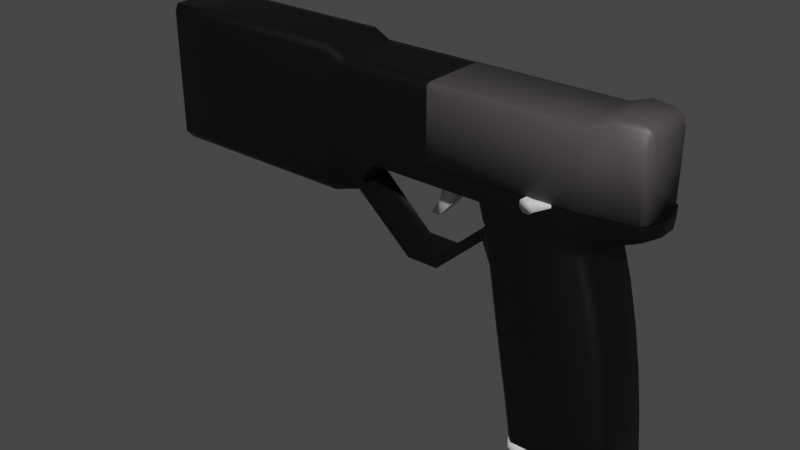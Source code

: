 # Source: v_gun.blend  (saved by Blender 3.4.6; exported with 4.5.12 LTS)
import bpy
from mathutils import Matrix  # noqa: F401  (used for matrix-valued properties, if any)

bpy.ops.wm.read_factory_settings(use_empty=True)
scene = bpy.context.scene
scene.name = 'Scene'

# ---- collections
col_collection = bpy.data.collections.new('Collection'); scene.collection.children.link(col_collection)

# ---- materials (node trees are filled in below, after node groups)
mat_material_001 = bpy.data.materials.new('Material.001')
mat_material_001.use_transparent_shadow = False
mat_material_002 = bpy.data.materials.new('Material.002')
mat_material_002.use_transparent_shadow = False

# ---- node groups
ng_auto_smooth = bpy.data.node_groups.new('Auto Smooth', 'GeometryNodeTree')
_s = ng_auto_smooth.interface.new_socket(name='Geometry', in_out='OUTPUT', socket_type='NodeSocketGeometry')
_s = ng_auto_smooth.interface.new_socket(name='Geometry', in_out='INPUT', socket_type='NodeSocketGeometry')
_s = ng_auto_smooth.interface.new_socket(name='Angle', in_out='INPUT', socket_type='NodeSocketFloat')
_s.subtype = 'ANGLE'
_s.min_value = 0.0
_s.max_value = 3.142
ng_auto_smooth.is_modifier = True
_N = ng_auto_smooth.nodes; _L = ng_auto_smooth.links
n0 = _N.new('NodeGroupOutput'); n0.name = 'Group Output'; n0.location = (480, -100)
n1 = _N.new('NodeGroupInput'); n1.name = 'Group Input'; n1.location = (-420, -300)
n2 = _N.new('NodeGroupInput'); n2.name = 'Group Input.001'; n2.location = (-60, -100)
n3 = _N.new('GeometryNodeSetShadeSmooth'); n3.name = 'Set Shade Smooth'; n3.location = (120, -100)
n3.domain = 'EDGE'
n4 = _N.new('GeometryNodeSetShadeSmooth'); n4.name = 'Set Shade Smooth.001'; n4.location = (300, -100)
n5 = _N.new('GeometryNodeInputMeshEdgeAngle'); n5.name = 'Edge Angle'; n5.location = (-420, -220)
n6 = _N.new('GeometryNodeInputEdgeSmooth'); n6.name = 'Is Edge Smooth'; n6.location = (-60, -160)
n7 = _N.new('GeometryNodeInputShadeSmooth'); n7.name = 'Is Face Smooth'; n7.location = (-240, -340)
n8 = _N.new('FunctionNodeBooleanMath'); n8.name = 'Boolean Math'; n8.location = (-60, -220)
n9 = _N.new('FunctionNodeCompare'); n9.name = 'Compare'; n9.location = (-240, -180)
n9.operation = 'LESS_EQUAL'
_L.new(n5.outputs[0], n9.inputs[0])
_L.new(n4.outputs[0], n0.inputs[0])
_L.new(n1.outputs[1], n9.inputs[1])
_L.new(n9.outputs[0], n8.inputs[0])
_L.new(n7.outputs[0], n8.inputs[1])
_L.new(n2.outputs[0], n3.inputs[0])
_L.new(n6.outputs[0], n3.inputs[1])
_L.new(n3.outputs[0], n4.inputs[0])
_L.new(n8.outputs[0], n3.inputs[2])
n0.is_active_output = True

# ---- material node trees
mat_material_001.use_nodes = True; mat_material_001.node_tree.nodes.clear()
_N = mat_material_001.node_tree.nodes; _L = mat_material_001.node_tree.links
n0 = _N.new('ShaderNodeBsdfPrincipled'); n0.name = 'Principled BSDF'; n0.location = (10, 300)
n0.distribution = 'GGX'
n0.subsurface_method = 'RANDOM_WALK_SKIN'
n0.inputs[0].default_value = (0.0, 0.0, 0.0, 1.0)
n0.inputs[3].default_value = 1.45
n0.inputs[27].default_value = (0.0, 0.0, 0.0, 1.0)
n0.inputs[28].default_value = 1.0
n1 = _N.new('ShaderNodeOutputMaterial'); n1.name = 'Material Output'; n1.location = (300, 300)
_L.new(n0.outputs[0], n1.inputs[0])
n1.is_active_output = True
mat_material_002.use_nodes = True; mat_material_002.node_tree.nodes.clear()
_N = mat_material_002.node_tree.nodes; _L = mat_material_002.node_tree.links
n0 = _N.new('ShaderNodeBsdfPrincipled'); n0.name = 'Principled BSDF'; n0.location = (10, 300)
n0.distribution = 'GGX'
n0.subsurface_method = 'RANDOM_WALK_SKIN'
n0.inputs[0].default_value = (0.07133, 0.06487, 0.06342, 1.0)
n0.inputs[3].default_value = 1.45
n0.inputs[27].default_value = (0.0, 0.0, 0.0, 1.0)
n0.inputs[28].default_value = 1.0
n1 = _N.new('ShaderNodeOutputMaterial'); n1.name = 'Material Output'; n1.location = (300, 300)
_L.new(n0.outputs[0], n1.inputs[0])
n1.is_active_output = True

# ---- world
world_world = bpy.data.worlds.new('World'); scene.world = world_world
world_world.use_nodes = True; world_world.node_tree.nodes.clear()
_N = world_world.node_tree.nodes; _L = world_world.node_tree.links
n0 = _N.new('ShaderNodeOutputWorld'); n0.name = 'World Output'; n0.location = (300, 300)
n1 = _N.new('ShaderNodeBackground'); n1.name = 'Background'; n1.location = (10, 300)
n1.inputs[0].default_value = (0.05088, 0.05088, 0.05088, 1.0)
_L.new(n1.outputs[0], n0.inputs[0])
n0.is_active_output = True
world_world.color = (0.05088, 0.05088, 0.05088)
world_world.use_sun_shadow = False
world_world.sun_shadow_jitter_overblur = 0.0

# ---- meshes
me_cylinder_001 = bpy.data.meshes.new('Cylinder.001')
me_cylinder_001.from_pydata([(0.0, 0.17, -0.035), (0.0, 0.17, 0.035), (0.1202, 0.1202, -0.035), (0.1202, 0.1202, 0.035), (0.17, 0.0, -0.035), (0.17, 0.0, 0.035), (0.1202, -0.1202, -0.035), (0.1202, -0.1202, 0.035), (0.0, -0.17, -0.035), (0.0, -0.17, 0.035), (-0.1202, -0.1202, -0.035), (-0.1202, -0.1202, 0.035), (-0.17, 0.0, -0.035), (-0.17, 0.0, 0.035), (-0.1202, 0.1202, -0.035), (-0.1202, 0.1202, 0.035), (0.3329, 0.3783, -0.009362), (0.365, 0.365, -0.009362), (0.365, 0.365, 0.009362), (0.3329, 0.3783, 0.009362), (0.3783, 0.3329, -0.009362), (0.3783, 0.3329, 0.009362)], [], [(3, 5, 21, 18), (2, 0, 16, 17), (4, 5, 7, 6), (6, 7, 9, 8), (8, 9, 11, 10), (10, 11, 13, 12), (3, 1, 15, 13, 11, 9, 7, 5), (12, 13, 15, 14), (14, 15, 1, 0), (0, 2, 4, 6, 8, 10, 12, 14), (16, 19, 18, 17), (17, 18, 21, 20), (1, 3, 18, 19), (5, 4, 20, 21), (4, 2, 17, 20), (0, 1, 19, 16)])
me_cylinder_001.polygons.foreach_set('use_smooth', [True] * 16)
_uv = me_cylinder_001.uv_layers.new(name='UVMap')
_uv.uv.foreach_set('vector', [0.4197, 0.4197, 0.49, 0.25, 0.49, 0.25, 0.4197, 0.4197, 0.9197, 0.4197, 0.75, 0.49, 0.75, 0.49, 0.9197, 0.4197, 0.75, 0.5, 0.75, 1.0, 0.625, 1.0, 0.625, 0.5, 0.625, 0.5, 0.625, 1.0, 0.5, 1.0, 0.5, 0.5, 0.5, 0.5, 0.5, 1.0, 0.375, 1.0, 0.375, 0.5, 0.375, 0.5, 0.375, 1.0, 0.25, 1.0, 0.25, 0.5, 0.4197, 0.4197, 0.25, 0.49, 0.08029, 0.4197, 0.01, 0.25, 0.08029, 0.08029, 0.25, 0.01, 0.4197, 0.08029, 0.49, 0.25, 0.25, 0.5, 0.25, 1.0, 0.125, 1.0, 0.125, 0.5, 0.125, 0.5, 0.125, 1.0, 0.0, 1.0, 0.0, 0.5, 0.75, 0.49, 0.9197, 0.4197, 0.99, 0.25, 0.9197, 0.08029, 0.75, 0.01, 0.5803, 0.08029, 0.51, 0.25, 0.5803, 0.4197, 1.0, 0.5, 1.0, 1.0, 0.875, 1.0, 0.875, 0.5, 0.875, 0.5, 0.875, 1.0, 0.75, 1.0, 0.75, 0.5, 0.25, 0.49, 0.4197, 0.4197, 0.4197, 0.4197, 0.25, 0.49, 0.75, 1.0, 0.75, 0.5, 0.75, 0.5, 0.75, 1.0, 0.99, 0.25, 0.9197, 0.4197, 0.9197, 0.4197, 0.99, 0.25, 0.0, 0.5, 0.0, 1.0, 0.0, 1.0, 0.0, 0.5])
me_cylinder_001.update()
me_cube_003 = bpy.data.meshes.new('Cube.003')
me_cube_003.from_pydata([(-2.383, -0.4355, -3.089), (-1.0, -1.0, 1.0), (-2.383, 0.4355, -3.089), (-1.0, 1.0, 1.0), (-1.512, -0.4355, -3.089), (1.0, -1.0, 1.0), (-1.512, 0.4355, -3.089), (1.0, 1.0, 1.0), (-1.198, -0.7178, -1.044), (-1.198, 0.7178, -1.044), (0.2376, 0.7178, -1.044), (0.2376, -0.7178, -1.044)], [], [(8, 1, 3, 9), (9, 3, 7, 10), (10, 7, 5, 11), (11, 5, 1, 8), (2, 6, 4, 0), (7, 3, 1, 5), (4, 11, 8, 0), (6, 10, 11, 4), (2, 9, 10, 6), (0, 8, 9, 2)])
me_cube_003.polygons.foreach_set('use_smooth', [True] * 10)
_uv = me_cube_003.uv_layers.new(name='UVMap')
_uv.uv.foreach_set('vector', [0.5, 0.0, 0.625, 0.0, 0.625, 0.25, 0.5, 0.25, 0.5, 0.25, 0.625, 0.25, 0.625, 0.5, 0.5, 0.5, 0.5, 0.5, 0.625, 0.5, 0.625, 0.75, 0.5, 0.75, 0.5, 0.75, 0.625, 0.75, 0.625, 1.0, 0.5, 1.0, 0.125, 0.5, 0.375, 0.5, 0.375, 0.75, 0.125, 0.75, 0.625, 0.5, 0.875, 0.5, 0.875, 0.75, 0.625, 0.75, 0.375, 0.75, 0.5, 0.75, 0.5, 1.0, 0.375, 1.0, 0.375, 0.5, 0.5, 0.5, 0.5, 0.75, 0.375, 0.75, 0.375, 0.25, 0.5, 0.25, 0.5, 0.5, 0.375, 0.5, 0.375, 0.0, 0.5, 0.0, 0.5, 0.25, 0.375, 0.25])
me_cube_003.update()
me_cube_005 = bpy.data.meshes.new('Cube.005')
me_cube_005.from_pydata([(-0.7631, -0.6982, -0.176), (-0.8171, -0.7475, 0.1761), (-0.7631, 0.6982, -0.176), (-0.8171, 0.7475, 0.1761), (0.7631, -0.6982, -0.176), (0.8171, -0.7475, 0.1761), (0.7631, 0.6982, -0.176), (0.8171, 0.7475, 0.1761), (-0.9794, 0.6369, -0.176), (-0.9794, -0.6369, -0.176), (-1.049, -0.682, 0.1761), (-1.049, 0.682, 0.1761), (1.049, 0.682, 0.1761), (0.9794, 0.6369, -0.176), (0.9794, -0.6369, -0.176), (1.049, -0.682, 0.1761), (-1.169, 0.4178, -0.176), (-1.169, -0.4178, -0.176), (-1.252, -0.4473, 0.1761), (-1.252, 0.4473, 0.1761), (1.252, 0.4473, 0.1761), (1.169, 0.4178, -0.176), (1.169, -0.4178, -0.176), (1.252, -0.4473, 0.1761), (-0.5341, 0.4887, 0.176), (0.5341, 0.4887, 0.176), (0.5341, -0.4887, 0.176), (-0.5341, -0.4887, 0.176), (0.6855, -0.4458, 0.176), (-0.6855, 0.4458, 0.176), (-0.6855, -0.4458, 0.176), (0.6855, 0.4458, 0.176), (-0.8185, -0.2924, 0.176), (-0.8185, 0.2924, 0.176), (0.8185, 0.2924, 0.176), (0.8185, -0.2924, 0.176), (-1.232, 0.4458, 4.105), (-1.08, 0.4887, 4.105), (0.1392, -0.4458, 4.105), (-0.01222, -0.4887, 4.105), (-1.08, -0.4887, 4.105), (-0.01222, 0.4887, 4.105), (-1.232, -0.4458, 4.105), (0.1392, 0.4458, 4.105), (-1.365, -0.2924, 4.105), (-1.365, 0.2924, 4.105), (0.2722, 0.2924, 4.105), (0.2722, -0.2924, 4.105), (0.352, 0.4887, 1.486), (0.1699, 0.4887, 2.795), (0.3213, 0.4458, 2.795), (0.5034, 0.4458, 1.486), (-0.7162, 0.4887, 1.486), (-0.8983, 0.4887, 2.795), (0.5034, -0.4458, 1.486), (0.3213, -0.4458, 2.795), (0.1699, -0.4887, 2.795), (0.352, -0.4887, 1.486), (0.4543, 0.2924, 2.795), (0.6364, 0.2924, 1.486), (-1.001, -0.2924, 1.486), (-1.183, -0.2924, 2.795), (-1.183, 0.2924, 2.795), (-1.001, 0.2924, 1.486), (-0.8677, 0.4458, 1.486), (-1.05, 0.4458, 2.795), (0.4543, -0.2924, 2.795), (0.6364, -0.2924, 1.486), (-0.7162, -0.4887, 1.486), (-0.8983, -0.4887, 2.795), (-1.05, -0.4458, 2.795), (-0.8677, -0.4458, 1.486), (-0.849, -0.7768, -1.453e-07), (-0.849, 0.7768, -1.453e-07), (0.849, 0.7768, -1.453e-07), (0.849, -0.7768, -1.453e-07), (-1.09, -0.7086, -1.453e-07), (-1.09, 0.7086, -1.453e-07), (1.09, 0.7086, -1.453e-07), (1.09, -0.7086, -1.453e-07), (-1.301, -0.4648, -1.453e-07), (-1.301, 0.4648, -1.453e-07), (1.301, 0.4648, -1.453e-07), (1.301, -0.4648, -1.453e-07)], [], [(4, 6, 13, 14), (73, 3, 7, 74), (75, 4, 14, 79), (75, 5, 1, 72), (2, 6, 4, 0), (11, 19, 33, 29), (78, 12, 20, 82), (50, 49, 41, 43), (73, 2, 8, 77), (72, 1, 10, 76), (10, 1, 27, 30), (74, 7, 12, 78), (7, 3, 24, 25), (2, 0, 9, 8), (80, 18, 19, 81), (82, 20, 23, 83), (1, 5, 26, 27), (8, 9, 17, 16), (79, 14, 22, 83), (14, 13, 21, 22), (77, 8, 16, 81), (76, 10, 18, 80), (5, 15, 28, 26), (15, 23, 35, 28), (18, 10, 30, 32), (19, 18, 32, 33), (20, 12, 31, 34), (12, 7, 25, 31), (23, 20, 34, 35), (3, 11, 29, 24), (41, 37, 36, 45, 44, 42, 40, 39, 38, 47, 46, 43), (49, 53, 37, 41), (56, 55, 38, 39), (58, 50, 43, 46), (62, 61, 44, 45), (53, 65, 36, 37), (65, 62, 45, 36), (66, 58, 46, 47), (70, 69, 40, 42), (61, 70, 42, 44), (69, 56, 39, 40), (55, 66, 47, 38), (28, 35, 67, 54), (54, 67, 66, 55), (27, 26, 57, 68), (68, 57, 56, 69), (32, 30, 71, 60), (60, 71, 70, 61), (30, 27, 68, 71), (71, 68, 69, 70), (35, 34, 59, 67), (67, 59, 58, 66), (29, 33, 63, 64), (64, 63, 62, 65), (24, 29, 64, 52), (52, 64, 65, 53), (33, 32, 60, 63), (63, 60, 61, 62), (34, 31, 51, 59), (59, 51, 50, 58), (26, 28, 54, 57), (57, 54, 55, 56), (25, 24, 52, 48), (48, 52, 53, 49), (31, 25, 48, 51), (51, 48, 49, 50), (9, 76, 80, 17), (11, 77, 81, 19), (15, 79, 83, 23), (21, 82, 83, 22), (17, 80, 81, 16), (6, 74, 78, 13), (0, 72, 76, 9), (3, 73, 77, 11), (13, 78, 82, 21), (4, 75, 72, 0), (5, 75, 79, 15), (2, 73, 74, 6)])
me_cube_005.polygons.foreach_set('use_smooth', [True] * 78)
_uv = me_cube_005.uv_layers.new(name='UVMap')
_uv.uv.foreach_set('vector', [0.375, 0.75, 0.375, 0.5, 0.375, 0.5, 0.375, 0.75, 0.5, 0.25, 0.625, 0.25, 0.625, 0.5, 0.5, 0.5, 0.5, 0.75, 0.375, 0.75, 0.375, 0.75, 0.5, 0.75, 0.5, 0.75, 0.625, 0.75, 0.625, 1.0, 0.5, 1.0, 0.125, 0.5, 0.375, 0.5, 0.375, 0.75, 0.125, 0.75, 0.625, 0.25, 0.625, 0.25, 0.625, 0.25, 0.625, 0.25, 0.5, 0.5, 0.625, 0.5, 0.625, 0.5, 0.5, 0.5, 0.625, 0.5, 0.625, 0.5, 0.625, 0.5, 0.625, 0.5, 0.5, 0.25, 0.375, 0.25, 0.375, 0.25, 0.5, 0.25, 0.5, 1.0, 0.625, 1.0, 0.625, 1.0, 0.5, 1.0, 0.625, 1.0, 0.625, 1.0, 0.625, 1.0, 0.625, 1.0, 0.5, 0.5, 0.625, 0.5, 0.625, 0.5, 0.5, 0.5, 0.625, 0.5, 0.625, 0.25, 0.625, 0.25, 0.625, 0.5, 0.125, 0.5, 0.125, 0.75, 0.125, 0.75, 0.125, 0.5, 0.5, 0.0, 0.625, 0.0, 0.625, 0.25, 0.5, 0.25, 0.5, 0.5, 0.625, 0.5, 0.625, 0.75, 0.5, 0.75, 0.625, 1.0, 0.625, 0.75, 0.625, 0.75, 0.625, 1.0, 0.125, 0.5, 0.125, 0.75, 0.125, 0.75, 0.125, 0.5, 0.5, 0.75, 0.375, 0.75, 0.375, 0.75, 0.5, 0.75, 0.375, 0.75, 0.375, 0.5, 0.375, 0.5, 0.375, 0.75, 0.5, 0.25, 0.375, 0.25, 0.375, 0.25, 0.5, 0.25, 0.5, 1.0, 0.625, 1.0, 0.625, 1.0, 0.5, 1.0, 0.625, 0.75, 0.625, 0.75, 0.625, 0.75, 0.625, 0.75, 0.625, 0.75, 0.625, 0.75, 0.625, 0.75, 0.625, 0.75, 0.625, 1.0, 0.625, 1.0, 0.625, 1.0, 0.625, 1.0, 0.625, 0.25, 0.625, 0.0, 0.625, 0.0, 0.625, 0.25, 0.625, 0.5, 0.625, 0.5, 0.625, 0.5, 0.625, 0.5, 0.625, 0.5, 0.625, 0.5, 0.625, 0.5, 0.625, 0.5, 0.625, 0.75, 0.625, 0.5, 0.625, 0.5, 0.625, 0.75, 0.625, 0.25, 0.625, 0.25, 0.625, 0.25, 0.625, 0.25, 0.625, 0.5, 0.875, 0.5, 0.875, 0.5, 0.875, 0.5, 0.875, 0.75, 0.875, 0.75, 0.875, 0.75, 0.625, 0.75, 0.625, 0.75, 0.625, 0.75, 0.625, 0.5, 0.625, 0.5, 0.625, 0.5, 0.625, 0.25, 0.625, 0.25, 0.625, 0.5, 0.625, 0.75, 0.625, 0.75, 0.625, 0.75, 0.625, 0.75, 0.625, 0.5, 0.625, 0.5, 0.625, 0.5, 0.625, 0.5, 0.625, 0.25, 0.625, 0.0, 0.625, 0.0, 0.625, 0.25, 0.625, 0.25, 0.625, 0.25, 0.625, 0.25, 0.625, 0.25, 0.625, 0.25, 0.625, 0.25, 0.625, 0.25, 0.625, 0.25, 0.625, 0.75, 0.625, 0.5, 0.625, 0.5, 0.625, 0.75, 0.625, 1.0, 0.625, 1.0, 0.625, 1.0, 0.625, 1.0, 0.625, 1.0, 0.625, 1.0, 0.625, 1.0, 0.625, 1.0, 0.625, 1.0, 0.625, 0.75, 0.625, 0.75, 0.625, 1.0, 0.625, 0.75, 0.625, 0.75, 0.625, 0.75, 0.625, 0.75, 0.625, 0.75, 0.625, 0.75, 0.625, 0.75, 0.625, 0.75, 0.625, 0.75, 0.625, 0.75, 0.625, 0.75, 0.625, 0.75, 0.625, 1.0, 0.625, 0.75, 0.625, 0.75, 0.625, 1.0, 0.625, 1.0, 0.625, 0.75, 0.625, 0.75, 0.625, 1.0, 0.625, 1.0, 0.625, 1.0, 0.625, 1.0, 0.625, 1.0, 0.625, 1.0, 0.625, 1.0, 0.625, 1.0, 0.625, 1.0, 0.625, 1.0, 0.625, 1.0, 0.625, 1.0, 0.625, 1.0, 0.625, 1.0, 0.625, 1.0, 0.625, 1.0, 0.625, 1.0, 0.625, 0.75, 0.625, 0.5, 0.625, 0.5, 0.625, 0.75, 0.625, 0.75, 0.625, 0.5, 0.625, 0.5, 0.625, 0.75, 0.625, 0.25, 0.625, 0.25, 0.625, 0.25, 0.625, 0.25, 0.625, 0.25, 0.625, 0.25, 0.625, 0.25, 0.625, 0.25, 0.625, 0.25, 0.625, 0.25, 0.625, 0.25, 0.625, 0.25, 0.625, 0.25, 0.625, 0.25, 0.625, 0.25, 0.625, 0.25, 0.625, 0.25, 0.625, 0.0, 0.625, 0.0, 0.625, 0.25, 0.625, 0.25, 0.625, 0.0, 0.625, 0.0, 0.625, 0.25, 0.625, 0.5, 0.625, 0.5, 0.625, 0.5, 0.625, 0.5, 0.625, 0.5, 0.625, 0.5, 0.625, 0.5, 0.625, 0.5, 0.625, 0.75, 0.625, 0.75, 0.625, 0.75, 0.625, 0.75, 0.625, 0.75, 0.625, 0.75, 0.625, 0.75, 0.625, 0.75, 0.625, 0.5, 0.625, 0.25, 0.625, 0.25, 0.625, 0.5, 0.625, 0.5, 0.625, 0.25, 0.625, 0.25, 0.625, 0.5, 0.625, 0.5, 0.625, 0.5, 0.625, 0.5, 0.625, 0.5, 0.625, 0.5, 0.625, 0.5, 0.625, 0.5, 0.625, 0.5, 0.375, 1.0, 0.5, 1.0, 0.5, 1.0, 0.375, 1.0, 0.625, 0.25, 0.5, 0.25, 0.5, 0.25, 0.625, 0.25, 0.625, 0.75, 0.5, 0.75, 0.5, 0.75, 0.625, 0.75, 0.375, 0.5, 0.5, 0.5, 0.5, 0.75, 0.375, 0.75, 0.375, 0.0, 0.5, 0.0, 0.5, 0.25, 0.375, 0.25, 0.375, 0.5, 0.5, 0.5, 0.5, 0.5, 0.375, 0.5, 0.375, 1.0, 0.5, 1.0, 0.5, 1.0, 0.375, 1.0, 0.625, 0.25, 0.5, 0.25, 0.5, 0.25, 0.625, 0.25, 0.375, 0.5, 0.5, 0.5, 0.5, 0.5, 0.375, 0.5, 0.375, 0.75, 0.5, 0.75, 0.5, 1.0, 0.375, 1.0, 0.625, 0.75, 0.5, 0.75, 0.5, 0.75, 0.625, 0.75, 0.375, 0.25, 0.5, 0.25, 0.5, 0.5, 0.375, 0.5])
me_cube_005.update()
me_cube_001 = bpy.data.meshes.new('Cube.001')
me_cube_001.from_pydata([(-0.6032, 0.2612, -1.997), (-0.7961, -0.6818, -1.996), (-0.9579, -0.5218, -1.998), (-1.521, -0.6818, 1.996), (-1.374, -0.5218, 0.3996), (-1.683, -0.5218, 1.998), (-0.6032, -0.2612, -1.997), (-0.9579, 0.5218, -1.998), (-0.7961, 0.6818, -1.996), (-1.074, -0.6818, -0.3991), (-1.567, 0.5995, 1.816), (-1.683, 0.5218, 1.998), (-1.118, 0.2612, 1.094), (1.042, -0.5218, -1.998), (0.8796, -0.6818, -1.996), (-1.506, -0.5218, 1.199), (0.1551, -0.6818, 1.996), (0.3169, -0.5218, 1.998), (0.1727, 0.2612, 1.094), (0.8796, 0.6818, -1.996), (1.042, 0.5218, -1.998), (-0.9274, -0.6818, -1.197), (0.3169, 0.5218, 1.998), (0.1551, 0.6818, 1.996), (0.6871, -0.2612, -1.997), (-1.118, -0.2612, 1.094), (0.6871, 0.2612, -1.997), (0.1727, -0.2612, 1.094), (-0.7865, -0.417, -2.052), (-0.9199, -0.4253, -2.053), (-0.7643, -0.5557, -2.051), (0.8703, -0.417, -2.052), (-0.9199, 0.4253, -2.053), (-0.7643, 0.5557, -2.051), (1.004, -0.4253, -2.053), (0.8477, -0.5557, -2.051), (-0.7865, 0.417, -2.052), (0.8477, 0.5557, -2.051), (1.004, 0.4253, -2.053), (0.8703, 0.417, -2.052), (-1.118, -0.08708, 1.094), (-1.118, 0.08708, 1.094), (-0.6032, -0.08708, -1.997), (-0.6032, 0.08708, -1.997), (-1.073, -0.2649, -1.998), (-1.073, 0.2649, -1.998), (-1.089, -0.5218, -1.199), (-1.343, -0.6818, 1.197), (-1.799, 0.2649, 1.998), (-1.799, -0.2649, 1.998), (0.1727, 0.08708, 1.094), (0.1727, -0.08708, 1.094), (1.042, 0.1739, -1.998), (1.042, -0.1739, -1.998), (-1.212, -0.6818, 0.3991), (-1.236, -0.5218, -0.3996), (0.3169, -0.1739, 1.998), (0.3169, 0.1739, 1.998), (0.6871, 0.08708, -1.997), (0.6871, -0.08708, -1.997), (-0.7865, -0.139, -2.052), (-0.7865, 0.139, -2.052), (-0.9199, -0.1418, -2.053), (-0.9199, 0.1418, -2.053), (1.004, 0.1418, -2.053), (1.004, -0.1418, -2.053), (0.8703, 0.139, -2.052), (0.8703, -0.139, -2.052), (-1.469, 0.5995, 1.377), (-1.212, 0.6818, 0.3991), (-1.074, 0.6818, -0.3991), (-0.9274, 0.6818, -1.197), (-1.089, 0.5218, -1.199), (-1.236, 0.5218, -0.3996), (-1.374, 0.5218, 0.3996), (-1.506, 0.5218, 1.199), (0.5487, 0.5218, 1.199), (0.727, 0.5218, 0.3996), (0.865, 0.5218, -0.3996), (0.9651, 0.5218, -1.199), (0.8027, 0.6818, -1.197), (0.7027, 0.6818, -0.3991), (0.5649, 0.6818, 0.3991), (0.3868, 0.6818, 1.197), (0.3868, -0.6818, 1.197), (0.5649, -0.6818, 0.3991), (0.7027, -0.6818, -0.3991), (0.8027, -0.6818, -1.197), (0.9651, -0.5218, -1.199), (0.865, -0.5218, -0.3996), (0.727, -0.5218, 0.3996), (0.5487, -0.5218, 1.199), (-1.621, -0.2649, 1.199), (-1.49, -0.2649, 0.3996), (-1.352, -0.2649, -0.3996), (-1.205, -0.2649, -1.199), (-1.621, 0.2649, 1.199), (-1.49, 0.2649, 0.3996), (-1.352, 0.2649, -0.3996), (-1.205, 0.2649, -1.199), (0.5487, 0.1739, 1.199), (0.727, 0.1739, 0.3996), (0.865, 0.1739, -0.3996), (0.9651, 0.1739, -1.199), (0.5487, -0.1739, 1.199), (0.727, -0.1739, 0.3996), (0.865, -0.1739, -0.3996), (0.9651, -0.1739, -1.199), (-1.768, -0.5218, 2.291), (-1.606, -0.6818, 2.387), (-1.606, 0.6818, 2.387), (-1.768, 0.5218, 2.291), (0.06988, -0.6818, 2.289), (0.6061, -0.5218, 2.291), (0.6061, 0.5218, 2.291), (0.06988, 0.6818, 2.289), (-1.884, -0.2649, 2.291), (0.6061, 0.1739, 2.291), (-1.884, 0.2649, 2.291), (0.6061, -0.1739, 2.291), (-1.841, -0.2649, 2.144), (-1.841, 0.2649, 2.144), (0.3303, -0.1739, 2.144), (0.3303, -0.5218, 2.144), (-1.726, 0.5218, 2.144), (-1.563, 0.6818, 2.142), (0.1125, 0.6818, 2.142), (0.3303, 0.1739, 2.144), (-1.726, -0.5218, 2.144), (0.3303, 0.5218, 2.144), (0.1125, -0.6818, 2.142), (-1.563, -0.6818, 2.142), (-1.768, -0.5218, 2.782), (-1.606, -0.6818, 2.78), (-1.606, 0.6818, 2.78), (-1.768, 0.5218, 2.782), (0.06988, -0.6818, 2.78), (0.9484, -0.5218, 2.782), (0.9484, 0.5218, 2.782), (0.06988, 0.6818, 2.78), (-1.884, -0.2649, 2.782), (0.9484, 0.1739, 2.782), (-1.884, 0.2649, 2.782), (0.9484, -0.1739, 2.782), (-4.028, 0.4766, 4.161), (-4.642, 0.6818, 2.78), (-1.606, 0.6818, 2.534), (0.06988, 0.6818, 2.534), (1.02, -0.5218, 2.454), (0.06988, -0.6818, 2.534), (-4.028, 0.2649, 2.291), (1.02, 0.5218, 2.454), (1.02, 0.1739, 2.383), (1.02, -0.1739, 2.383), (-1.606, -0.6818, 2.534), (-4.028, 0.6818, 2.78), (1.326, 0.1739, 2.782), (1.195, 0.5218, 2.782), (1.195, -0.5218, 2.782), (1.326, -0.1739, 2.782), (1.188, -0.5218, 2.536), (1.188, 0.5218, 2.536), (1.318, -0.1739, 2.536), (1.318, 0.1739, 2.536), (-2.714, -0.5218, 2.29), (-2.714, -0.6818, 2.387), (-2.714, 0.6818, 2.387), (-2.714, 0.5218, 2.29), (-2.714, -0.2649, 2.291), (-2.714, 0.2649, 2.291), (-2.714, -0.5218, 2.782), (-2.714, -0.6818, 2.78), (-2.714, 0.6818, 2.78), (-2.714, 0.5218, 2.782), (-2.714, -0.2649, 2.782), (-2.714, 0.2649, 2.782), (-2.714, 0.6818, 2.534), (-2.714, -0.6818, 2.534), (-4.028, 0.6818, 2.534), (-4.642, 0.6818, 2.534), (-4.028, -0.6818, 2.387), (-4.028, -0.5218, 2.29), (-4.028, 0.6227, 4.159), (-2.714, 0.242, 4.161), (-4.028, 0.5218, 2.29), (-2.714, -0.242, 4.161), (-2.714, 0.4766, 4.161), (-4.642, 0.3168, 1.723), (-4.028, -0.6818, 2.534), (-4.028, -0.6818, 2.78), (-4.028, 0.6818, 2.387), (-4.028, -0.2649, 2.291), (-4.642, 0.1233, 1.559), (-4.642, -0.1226, 1.559), (-4.642, -0.2418, 1.558), (-4.642, -0.3161, 1.723), (-4.642, 0.2425, 1.558), (-2.714, 0.6227, 4.159), (-4.642, -0.6818, 2.78), (-4.642, -0.6818, 2.534), (-2.714, -0.6227, 4.159), (-2.714, -0.4766, 4.161), (-8.003, -0.6818, 1.723), (-8.003, -0.6818, 2.534), (-8.003, 0.6818, 1.723), (-8.003, 0.6818, 2.534), (-8.003, 0.5218, 1.558), (-8.003, -0.2649, 1.559), (-8.003, -0.5218, 1.558), (-8.003, 0.2649, 1.559), (-8.003, -0.6818, 2.78), (-8.003, 0.6818, 2.78), (-1.712, -0.2623, 2.781), (-1.631, -0.3427, 2.78), (-1.631, 0.3427, 2.78), (-1.712, 0.2623, 2.781), (-0.7884, -0.3427, 2.78), (-0.3468, -0.2623, 2.781), (-0.3468, 0.2623, 2.781), (-0.7884, 0.3427, 2.78), (-1.77, -0.1332, 2.781), (-0.3468, 0.08742, 2.781), (-1.77, 0.1332, 2.781), (-0.3468, -0.08742, 2.781), (-1.211, -0.31, 1.009), (-1.114, -0.405, 1.008), (-1.114, 0.405, 1.008), (-1.211, 0.31, 1.009), (-0.1186, -0.405, 1.008), (0.4032, -0.31, 1.009), (0.4032, 0.31, 1.009), (-0.1186, 0.405, 1.008), (-1.279, -0.1574, 1.009), (0.4032, 0.1033, 1.009), (-1.279, 0.1574, 1.009), (0.4032, -0.1033, 1.009), (-2.714, -0.5218, 4.001), (-2.714, -0.6818, 3.999), (-2.714, 0.6818, 3.999), (-2.714, 0.5218, 4.001), (-2.714, -0.2649, 4.001), (-2.714, 0.2649, 4.001), (-4.028, 0.6818, 3.999), (-4.028, -0.6818, 3.999), (-4.642, 0.6818, 3.999), (-4.642, -0.6818, 3.999), (-8.003, 0.6818, 4.164), (-8.003, -0.6818, 4.164), (-4.028, -0.4766, 4.161), (-4.642, 0.4766, 4.161), (-4.642, 0.242, 4.161), (-4.028, 0.242, 4.161), (-4.642, -0.242, 4.161), (-4.028, -0.6227, 4.159), (-4.028, -0.242, 4.161), (-4.642, 0.6227, 4.159), (-4.642, -0.4766, 4.161), (-4.642, -0.6227, 4.159), (-8.003, 0.4766, 4.327), (-8.003, 0.242, 4.327), (-8.003, -0.242, 4.327), (-8.003, 0.6227, 4.324), (-8.003, -0.4766, 4.327), (-8.003, -0.6227, 4.324), (-4.961, 0.6818, 2.534), (-4.961, 0.6818, 2.78), (-4.961, -0.6818, 1.723), (-4.961, -0.5218, 1.558), (-4.961, -0.2649, 1.559), (-4.961, 0.2649, 1.559), (-4.961, -0.6818, 2.78), (-4.961, -0.6818, 2.534), (-4.961, 0.6818, 1.723), (-4.961, 0.5218, 1.558), (-4.961, 0.6818, 4.164), (-4.961, -0.6818, 4.164), (-4.961, -0.242, 4.327), (-4.961, -0.4766, 4.327), (-4.961, 0.6227, 4.324), (-4.961, 0.4766, 4.327), (-4.961, 0.242, 4.327), (-4.961, -0.6227, 4.324), (-9.038, 0.5019, 2.78), (-8.858, 0.6818, 2.78), (-9.038, 0.4913, 4.142), (-8.858, 0.6818, 4.164), (-9.038, -0.4913, 4.142), (-8.858, -0.6818, 4.164), (-9.038, -0.5019, 2.78), (-8.858, -0.6818, 2.78), (-9.038, -0.5019, 1.796), (-8.858, -0.6818, 1.723), (-9.038, -0.5019, 2.534), (-8.858, -0.6818, 2.534), (-9.038, 0.5019, 1.796), (-8.858, 0.6818, 1.723), (-9.038, 0.5019, 2.534), (-8.858, 0.6818, 2.534), (-8.858, 0.5218, 1.558), (-8.858, -0.2649, 1.559), (-8.858, -0.5218, 1.558), (-8.858, 0.2649, 1.559), (-8.858, -0.4766, 4.327), (-8.858, -0.6227, 4.324), (-8.858, -0.242, 4.327), (-8.858, 0.4766, 4.327), (-8.858, 0.242, 4.327), (-8.858, 0.6227, 4.324), (-1.815, -0.2418, 1.721), (-1.815, -0.3161, 1.721), (-1.815, -0.2418, 1.475), (-1.815, 0.3168, 1.721), (-1.815, 0.2425, 1.721), (-1.815, -0.3161, 1.474), (-1.815, -0.1226, 1.721), (-1.815, 0.2425, 1.475), (-1.815, 0.1233, 1.721), (-1.815, 0.3168, 1.474), (-1.815, -0.1226, 1.475), (-1.815, 0.1233, 1.475), (-2.781, -0.2412, 0.846), (-2.781, -0.3155, 0.8454), (-2.781, -0.2412, 0.5995), (-2.781, 0.3174, 0.8454), (-2.781, 0.2431, 0.846), (-2.781, -0.3155, 0.5991), (-2.781, -0.122, 0.846), (-2.781, 0.2431, 0.5995), (-2.781, 0.1239, 0.846), (-2.781, 0.3174, 0.5991), (-2.781, -0.122, 0.5995), (-2.781, 0.1239, 0.5995), (-3.421, -0.2412, 0.846), (-3.421, -0.3155, 0.8454), (-3.421, -0.2412, 0.5995), (-3.421, 0.3174, 0.8454), (-3.421, 0.2431, 0.846), (-3.421, -0.3155, 0.5991), (-3.421, -0.122, 0.846), (-3.421, 0.2431, 0.5995), (-3.421, 0.1239, 0.846), (-3.421, 0.3174, 0.5991), (-3.421, -0.122, 0.5995), (-3.421, 0.1239, 0.5995), (-4.513, 0.6818, 3.999), (-4.513, -0.6818, 3.999), (-4.513, 0.6818, 2.78), (-4.513, -0.6818, 2.534), (-4.513, -0.2418, 1.712), (-4.513, -0.3161, 1.862), (-4.513, -0.6818, 2.78), (-4.513, 0.1233, 1.713), (-4.513, -0.1226, 1.713), (-4.513, 0.6818, 2.534), (-4.513, 0.3168, 1.862), (-4.513, 0.2425, 1.712), (-4.513, 0.242, 4.161), (-4.513, -0.242, 4.161), (-4.513, 0.4766, 4.161), (-4.513, -0.4766, 4.161), (-4.513, -0.6227, 4.159), (-4.513, 0.6227, 4.159), (-1.469, -0.5995, 1.377), (-1.567, -0.5995, 1.816), (-1.729, -0.3983, 1.529), (-1.729, -0.3983, 1.665), (-1.436, -0.5642, 1.383), (-1.533, -0.5642, 1.822), (-1.695, -0.3631, 1.535), (-1.695, -0.3631, 1.671), (-1.456, -0.551, 1.412), (-1.541, -0.551, 1.793), (-1.681, -0.3763, 1.544), (-1.681, -0.3763, 1.662), (-1.502, -0.599, 1.404), (-1.586, -0.599, 1.785), (-1.727, -0.4243, 1.536), (-1.727, -0.4243, 1.654)], [], [(84, 16, 3, 47), (104, 56, 17, 91), (46, 55, 94, 95), (48, 11, 312, 316), (68, 10, 23, 83), (1, 2, 29, 30), (77, 76, 100, 101), (53, 13, 34, 65), (102, 101, 105, 106), (45, 7, 32, 63), (78, 77, 101, 102), (0, 26, 18, 12), (52, 103, 107, 53), (313, 47, 362, 364), (20, 79, 103, 52), (71, 8, 7, 72), (7, 8, 33, 32), (103, 102, 106, 107), (79, 20, 19, 80), (58, 26, 39, 66), (94, 93, 97, 98), (87, 14, 13, 88), (14, 1, 30, 35), (44, 95, 99, 45), (26, 0, 36, 39), (13, 14, 35, 34), (43, 0, 12, 41), (59, 24, 27, 51), (24, 6, 25, 27), (33, 37, 39, 36), (63, 32, 36, 61), (32, 33, 36), (34, 35, 31), (35, 30, 28, 31), (30, 29, 28), (65, 34, 31, 67), (37, 38, 39), (42, 6, 28, 60), (8, 19, 37, 33), (6, 24, 31, 28), (19, 20, 38, 37), (0, 43, 61, 36), (43, 42, 60, 61), (38, 64, 66, 39), (64, 65, 67, 66), (29, 62, 60, 28), (62, 63, 61, 60), (26, 58, 50, 18), (58, 59, 51, 50), (6, 42, 40, 25), (42, 43, 41, 40), (101, 100, 104, 105), (95, 94, 98, 99), (24, 59, 67, 31), (59, 58, 66, 67), (55, 4, 93, 94), (93, 92, 96, 97), (2, 44, 62, 29), (44, 45, 63, 62), (20, 52, 64, 38), (52, 53, 65, 64), (5, 49, 314, 308), (75, 96, 319, 315), (79, 78, 102, 103), (2, 46, 95, 44), (76, 22, 57, 100), (100, 57, 56, 104), (121, 120, 116, 118), (4, 15, 92, 93), (16, 84, 91, 17), (84, 85, 90, 91), (85, 86, 89, 90), (86, 87, 88, 89), (22, 76, 83, 23), (76, 77, 82, 83), (77, 78, 81, 82), (78, 79, 80, 81), (92, 15, 310, 318), (68, 69, 74, 75), (69, 70, 73, 74), (70, 71, 72, 73), (1, 21, 46, 2), (21, 9, 55, 46), (9, 54, 4, 55), (54, 47, 15, 4), (8, 71, 80, 19), (71, 70, 81, 80), (70, 69, 82, 81), (69, 68, 83, 82), (45, 99, 72, 7), (99, 98, 73, 72), (98, 97, 74, 73), (97, 96, 75, 74), (53, 107, 88, 13), (107, 106, 89, 88), (106, 105, 90, 89), (105, 104, 91, 90), (14, 87, 21, 1), (87, 86, 9, 21), (86, 85, 54, 9), (85, 84, 47, 54), (134, 146, 176, 172), (123, 122, 119, 113), (125, 124, 111, 110), (126, 125, 110, 115), (122, 127, 117, 119), (120, 128, 108, 116), (129, 126, 115, 114), (131, 130, 112, 109), (128, 131, 109, 108), (124, 121, 118, 111), (130, 123, 113, 112), (127, 129, 114, 117), (57, 22, 129, 127), (16, 17, 123, 130), (11, 48, 121, 124), (5, 3, 131, 128), (3, 16, 130, 131), (22, 23, 126, 129), (49, 5, 128, 120), (56, 57, 127, 122), (23, 10, 125, 126), (10, 11, 124, 125), (17, 56, 122, 123), (48, 49, 120, 121), (140, 132, 212, 220), (147, 146, 134, 139), (149, 148, 137, 136), (118, 116, 168, 169), (148, 153, 162, 160), (151, 147, 139, 138), (143, 137, 158, 159), (110, 111, 167, 166), (154, 149, 136, 133), (111, 118, 169, 167), (152, 151, 161, 163), (109, 154, 177, 165), (132, 140, 174, 170), (119, 117, 152, 153), (146, 110, 166, 176), (109, 112, 149, 154), (108, 109, 165, 164), (113, 119, 153, 148), (114, 115, 147, 151), (117, 114, 151, 152), (140, 142, 175, 174), (112, 113, 148, 149), (115, 110, 146, 147), (135, 134, 172, 173), (163, 161, 157, 156), (160, 162, 159, 158), (162, 163, 156, 159), (151, 138, 157, 161), (138, 141, 156, 157), (153, 152, 163, 162), (141, 143, 159, 156), (137, 148, 160, 158), (349, 347, 199, 195), (166, 167, 184, 190), (174, 175, 241, 240), (172, 176, 178, 155), (175, 173, 239, 241), (170, 174, 240, 236), (154, 133, 171, 177), (133, 132, 170, 171), (116, 108, 164, 168), (142, 135, 173, 175), (353, 354, 187, 179), (168, 164, 181, 191), (165, 177, 188, 180), (350, 189, 243, 345), (265, 211, 274), (167, 169, 150, 184), (164, 165, 180, 181), (189, 171, 237, 243), (177, 171, 189, 188), (176, 166, 190, 178), (169, 168, 191, 150), (347, 350, 198, 199), (270, 198, 245, 275), (173, 172, 238, 239), (346, 353, 179, 145), (265, 264, 205, 211), (172, 155, 242, 238), (267, 266, 202, 208), (269, 268, 207, 209), (171, 170, 236, 237), (271, 270, 210, 203), (264, 272, 204, 205), (273, 269, 209, 206), (346, 145, 244, 344), (268, 267, 208, 207), (266, 271, 203, 202), (272, 273, 206, 204), (223, 221, 233, 235), (143, 141, 221, 223), (134, 135, 215, 214), (135, 142, 222, 215), (139, 134, 214, 219), (136, 137, 217, 216), (142, 140, 220, 222), (141, 138, 218, 221), (138, 139, 219, 218), (137, 143, 223, 217), (132, 133, 213, 212), (133, 136, 216, 213), (214, 215, 227, 226), (215, 222, 234, 227), (219, 214, 226, 231), (216, 217, 229, 228), (222, 220, 232, 234), (221, 218, 230, 233), (218, 219, 231, 230), (217, 223, 235, 229), (212, 213, 225, 224), (213, 216, 228, 225), (220, 212, 224, 232), (345, 243, 253, 360), (236, 240, 185, 201), (239, 238, 197, 186), (237, 236, 201, 200), (275, 245, 257, 281), (261, 246, 285, 307), (238, 242, 182, 197), (206, 209, 301, 298), (243, 237, 200, 253), (274, 246, 261, 278), (240, 241, 183, 185), (344, 244, 255, 361), (208, 202, 291, 300), (183, 186, 144, 251), (200, 201, 248, 253), (185, 183, 251, 254), (186, 197, 182, 144), (277, 276, 260, 262), (356, 358, 249, 250), (201, 185, 254, 248), (357, 356, 250, 252), (360, 359, 256, 257), (359, 357, 252, 256), (358, 361, 255, 249), (280, 279, 258, 259), (276, 280, 259, 260), (279, 278, 261, 258), (281, 277, 262, 263), (241, 239, 186, 183), (204, 206, 298, 295), (263, 262, 302, 303), (205, 204, 295, 297), (260, 259, 306, 304), (202, 203, 293, 291), (203, 210, 289, 293), (262, 260, 304, 302), (207, 208, 300, 299), (247, 263, 303, 287), (259, 258, 305, 306), (209, 207, 299, 301), (210, 247, 287, 289), (258, 261, 307, 305), (257, 256, 277, 281), (249, 255, 278, 279), (252, 250, 280, 276), (250, 249, 279, 280), (256, 252, 276, 277), (244, 274, 278, 255), (247, 275, 281, 263), (187, 196, 273, 272), (195, 199, 271, 266), (193, 194, 267, 268), (196, 192, 269, 273), (179, 187, 272, 264), (199, 198, 270, 271), (192, 193, 268, 269), (194, 195, 266, 267), (145, 179, 264, 265), (210, 270, 275), (145, 265, 274, 244), (211, 205, 297, 283), (282, 284, 285, 283), (286, 288, 289, 287), (291, 293, 292, 290), (294, 296, 297, 295), (295, 298, 294), (299, 300, 290), (298, 301, 294), (300, 291, 290), (301, 299, 290, 294), (293, 289, 288, 292), (296, 282, 283, 297), (286, 287, 303), (284, 307, 285), (284, 306, 305), (284, 286, 304, 306), (284, 305, 307), (286, 303, 302), (286, 302, 304), (246, 211, 283, 285), (314, 316, 328, 326), (309, 308, 320, 321), (313, 309, 321, 325), (317, 315, 327, 329), (316, 312, 324, 328), (3, 5, 308, 309), (68, 75, 315, 317), (15, 47, 313, 310), (10, 68, 317, 311), (49, 48, 316, 314), (11, 10, 311, 312), (96, 92, 318, 319), (326, 328, 340, 338), (321, 320, 332, 333), (325, 321, 333, 337), (329, 327, 339, 341), (328, 324, 336, 340), (310, 313, 325, 322), (308, 314, 326, 320), (319, 318, 330, 331), (311, 317, 329, 323), (315, 319, 331, 327), (318, 310, 322, 330), (312, 311, 323, 324), (254, 251, 356, 357), (178, 190, 354, 353), (150, 191, 352, 351), (248, 254, 357, 359), (245, 345, 360, 257), (322, 325, 337, 334), (320, 326, 338, 332), (331, 330, 342, 343), (323, 329, 341, 335), (327, 331, 343, 339), (330, 322, 334, 342), (324, 323, 335, 336), (242, 344, 361, 182), (190, 184, 355, 354), (198, 350, 345, 245), (251, 144, 358, 356), (155, 178, 353, 346), (184, 150, 351, 355), (181, 180, 349, 348), (144, 182, 361, 358), (155, 346, 344, 242), (253, 248, 359, 360), (191, 181, 348, 352), (188, 189, 350, 347), (180, 188, 347, 349), (335, 341, 187, 354), (335, 354, 355, 336), (196, 187, 341, 339), (196, 339, 343, 192), (192, 343, 342, 193), (193, 342, 334, 194), (194, 334, 337, 195), (349, 195, 337, 333), (332, 348, 349, 333), (338, 352, 348, 332), (336, 355, 351, 340), (340, 351, 352, 338), (363, 365, 369, 367), (47, 3, 363, 362), (3, 309, 365, 363), (309, 313, 364, 365), (366, 367, 371, 370), (362, 363, 367, 366), (364, 362, 366, 368), (365, 364, 368, 369), (372, 370, 374, 376), (368, 366, 370, 372), (369, 368, 372, 373), (367, 369, 373, 371), (374, 375, 377, 376), (373, 372, 376, 377), (371, 373, 377, 375), (370, 371, 375, 374), (275, 247, 210), (274, 211, 246), (286, 284, 282, 296, 294, 290, 292, 288), (233, 230, 231, 226, 227, 234, 232, 224, 225, 228, 229, 235), (27, 25, 40, 41, 12, 18, 50, 51)])
me_cube_001.polygons.foreach_set('use_smooth', [True] * 379)
_uv = me_cube_001.uv_layers.new(name='UVMap')
_uv.uv.foreach_set('vector', [0.1408, 0.5978, 0.1471, 0.5344, 0.2734, 0.511, 0.2711, 0.5736, 0.7657, 0.8369, 0.7657, 0.8996, 0.7391, 0.8996, 0.7391, 0.8369, 0.7513, 0.5244, 0.7513, 0.4624, 0.771, 0.46, 0.771, 0.5221, 0.04622, 0.8785, 0.05728, 0.862, 0.06336, 0.8892, 0.0592, 0.8973, 0.1378, 0.7694, 0.1385, 0.8039, 0.006609, 0.7913, 0.001295, 0.7278, 0.3805, 0.929, 0.3683, 0.9413, 0.3608, 0.9391, 0.3708, 0.9273, 0.8191, 0.7746, 0.8191, 0.8369, 0.7924, 0.8369, 0.7924, 0.7746, 0.505, 0.7625, 0.505, 0.7892, 0.5011, 0.7818, 0.5011, 0.7601, 0.7924, 0.7126, 0.7924, 0.7746, 0.7657, 0.7746, 0.7657, 0.7126, 0.3079, 0.95, 0.2883, 0.9412, 0.2956, 0.939, 0.3174, 0.939, 0.8191, 0.7126, 0.8191, 0.7746, 0.7924, 0.7746, 0.7924, 0.7126, 0.6494, 0.8643, 0.5519, 0.8806, 0.5519, 0.6403, 0.6494, 0.6241, 0.7924, 0.5893, 0.7924, 0.6509, 0.7657, 0.6509, 0.7657, 0.5893, 0.3519, 0.223, 0.3331, 0.1863, 0.3462, 0.1967, 0.3566, 0.217, 0.8191, 0.5893, 0.8191, 0.6509, 0.7924, 0.6509, 0.7924, 0.5893, 0.8436, 0.5276, 0.8436, 0.5893, 0.8313, 0.5862, 0.8313, 0.5244, 0.2883, 0.9412, 0.276, 0.9289, 0.2856, 0.9272, 0.2956, 0.939, 0.7924, 0.6509, 0.7924, 0.7126, 0.7657, 0.7126, 0.7657, 0.6509, 0.6721, 0.6854, 0.6776, 0.6241, 0.6902, 0.6265, 0.6846, 0.6878, 0.3216, 0.8167, 0.3082, 0.8167, 0.2963, 0.8035, 0.3176, 0.8036, 0.771, 0.46, 0.771, 0.3981, 0.8116, 0.3981, 0.8116, 0.46, 0.5463, 0.7534, 0.5519, 0.8146, 0.5393, 0.8171, 0.5337, 0.7557, 0.3805, 0.8022, 0.3805, 0.929, 0.3708, 0.9273, 0.3708, 0.8053, 0.771, 0.5838, 0.771, 0.5221, 0.8116, 0.5221, 0.8116, 0.5838, 0.3082, 0.8167, 0.3082, 0.9144, 0.2963, 0.9289, 0.2963, 0.8035, 0.3683, 0.7899, 0.3805, 0.8022, 0.3708, 0.8053, 0.3608, 0.7935, 0.9433, 0.0, 0.9567, 0.0, 0.9567, 0.2397, 0.9433, 0.2397, 0.9834, 0.0, 0.9967, 0.0, 0.9967, 0.239, 0.9834, 0.239, 0.7391, 0.0, 0.8366, 0.01624, 0.8366, 0.2565, 0.7391, 0.2403, 0.2856, 0.9272, 0.2856, 0.8052, 0.2963, 0.8035, 0.2963, 0.9289, 0.3174, 0.939, 0.2956, 0.939, 0.2963, 0.9289, 0.3176, 0.9289, 0.2956, 0.939, 0.2856, 0.9272, 0.2963, 0.9289, 0.3608, 0.7935, 0.3708, 0.8053, 0.3602, 0.8036, 0.3708, 0.8053, 0.3708, 0.9273, 0.3602, 0.929, 0.3602, 0.8036, 0.3708, 0.9273, 0.3608, 0.9391, 0.3602, 0.929, 0.3391, 0.7935, 0.3608, 0.7935, 0.3602, 0.8036, 0.3389, 0.8036, 0.2856, 0.8052, 0.2956, 0.7934, 0.2963, 0.8035, 0.3349, 0.9144, 0.3483, 0.9144, 0.3602, 0.929, 0.3389, 0.929, 0.276, 0.9289, 0.276, 0.8021, 0.2856, 0.8052, 0.2856, 0.9272, 0.3483, 0.9144, 0.3483, 0.8168, 0.3602, 0.8036, 0.3602, 0.929, 0.276, 0.8021, 0.2883, 0.7899, 0.2956, 0.7934, 0.2856, 0.8052, 0.3082, 0.9144, 0.3216, 0.9144, 0.3176, 0.9289, 0.2963, 0.9289, 0.3216, 0.9144, 0.3349, 0.9144, 0.3389, 0.929, 0.3176, 0.9289, 0.2956, 0.7934, 0.3174, 0.7935, 0.3176, 0.8036, 0.2963, 0.8035, 0.3174, 0.7935, 0.3391, 0.7935, 0.3389, 0.8036, 0.3176, 0.8036, 0.3608, 0.9391, 0.3391, 0.9391, 0.3389, 0.929, 0.3602, 0.929, 0.3391, 0.9391, 0.3174, 0.939, 0.3176, 0.9289, 0.3389, 0.929, 0.9567, 0.0, 0.97, 0.0, 0.97, 0.239, 0.9567, 0.239, 0.97, 0.0, 0.9834, 0.0, 0.9834, 0.239, 0.97, 0.239, 0.9166, 0.0, 0.93, 0.0, 0.93, 0.2397, 0.9166, 0.2397, 0.93, 0.0, 0.9433, 0.0, 0.9433, 0.2397, 0.93, 0.2397, 0.7924, 0.7746, 0.7924, 0.8369, 0.7657, 0.8369, 0.7657, 0.7746, 0.771, 0.5221, 0.771, 0.46, 0.8116, 0.46, 0.8116, 0.5221, 0.3483, 0.8168, 0.3349, 0.8168, 0.3389, 0.8036, 0.3602, 0.8036, 0.3349, 0.8168, 0.3216, 0.8167, 0.3176, 0.8036, 0.3389, 0.8036, 0.7513, 0.4624, 0.7513, 0.4005, 0.771, 0.3981, 0.771, 0.46, 0.771, 0.3981, 0.771, 0.3364, 0.8116, 0.3364, 0.8116, 0.3981, 0.3683, 0.9413, 0.3486, 0.95, 0.3391, 0.9391, 0.3608, 0.9391, 0.3486, 0.95, 0.3079, 0.95, 0.3174, 0.939, 0.3391, 0.9391, 0.505, 0.7092, 0.505, 0.7359, 0.5011, 0.7383, 0.5011, 0.7166, 0.505, 0.7359, 0.505, 0.7625, 0.5011, 0.7601, 0.5011, 0.7383, 0.02082, 0.9332, 0.02771, 0.9146, 0.0506, 0.9141, 0.04644, 0.9222, 0.8313, 0.3387, 0.8116, 0.3364, 0.8008, 0.3121, 0.8099, 0.3121, 0.8191, 0.6509, 0.8191, 0.7126, 0.7924, 0.7126, 0.7924, 0.6509, 0.7513, 0.5862, 0.7513, 0.5244, 0.771, 0.5221, 0.771, 0.5838, 0.8191, 0.8369, 0.8191, 0.8996, 0.7924, 0.8996, 0.7924, 0.8369, 0.7924, 0.8369, 0.7924, 0.8996, 0.7657, 0.8996, 0.7657, 0.8369, 0.03581, 0.8732, 0.0173, 0.9093, 0.006891, 0.904, 0.0254, 0.8678, 0.7513, 0.4005, 0.7513, 0.3387, 0.771, 0.3364, 0.771, 0.3981, 0.5496, 0.5036, 0.5436, 0.567, 0.531, 0.5692, 0.5371, 0.5057, 0.5436, 0.567, 0.5415, 0.6297, 0.5289, 0.6319, 0.531, 0.5692, 0.5415, 0.6297, 0.5425, 0.6918, 0.5299, 0.6941, 0.5289, 0.6319, 0.5425, 0.6918, 0.5463, 0.7534, 0.5337, 0.7557, 0.5299, 0.6941, 0.6754, 0.9354, 0.6693, 0.8719, 0.6819, 0.8741, 0.6879, 0.9376, 0.6693, 0.8719, 0.6672, 0.8092, 0.6798, 0.8114, 0.6819, 0.8741, 0.6672, 0.8092, 0.6682, 0.747, 0.6808, 0.7493, 0.6798, 0.8114, 0.6682, 0.747, 0.6721, 0.6854, 0.6846, 0.6878, 0.6808, 0.7493, 0.771, 0.3364, 0.7513, 0.3387, 0.7728, 0.3121, 0.7819, 0.3121, 0.8373, 0.3263, 0.8436, 0.4038, 0.8313, 0.4005, 0.8313, 0.3387, 0.8436, 0.4038, 0.8436, 0.4656, 0.8313, 0.4624, 0.8313, 0.4005, 0.8436, 0.4656, 0.8436, 0.5276, 0.8313, 0.5244, 0.8313, 0.4624, 0.7391, 0.5893, 0.7391, 0.5276, 0.7513, 0.5244, 0.7513, 0.5862, 0.7391, 0.5276, 0.7391, 0.4656, 0.7513, 0.4624, 0.7513, 0.5244, 0.7391, 0.4656, 0.7391, 0.4038, 0.7513, 0.4005, 0.7513, 0.4624, 0.7391, 0.4038, 0.7391, 0.3421, 0.7513, 0.3387, 0.7513, 0.4005, 0.1385, 0.5057, 0.1363, 0.5677, 0.006308, 0.5415, 0.01262, 0.4803, 0.1363, 0.5677, 0.1352, 0.6299, 0.001732, 0.603, 0.006308, 0.5415, 0.1352, 0.6299, 0.1335, 0.692, 0.0, 0.6651, 0.001732, 0.603, 0.1335, 0.692, 0.1378, 0.7694, 0.001295, 0.7278, 0.0, 0.6651, 0.8116, 0.5838, 0.8116, 0.5221, 0.8313, 0.5244, 0.8313, 0.5862, 0.8116, 0.5221, 0.8116, 0.46, 0.8313, 0.4624, 0.8313, 0.5244, 0.8116, 0.46, 0.8116, 0.3981, 0.8313, 0.4005, 0.8313, 0.4624, 0.8116, 0.3981, 0.8116, 0.3364, 0.8313, 0.3387, 0.8313, 0.4005, 0.7657, 0.5893, 0.7657, 0.6509, 0.7391, 0.6509, 0.7391, 0.5893, 0.7657, 0.6509, 0.7657, 0.7126, 0.7391, 0.7126, 0.7391, 0.6509, 0.7657, 0.7126, 0.7657, 0.7746, 0.7391, 0.7746, 0.7391, 0.7126, 0.7657, 0.7746, 0.7657, 0.8369, 0.7391, 0.8369, 0.7391, 0.7746, 0.1483, 0.8454, 0.1429, 0.7842, 0.2733, 0.76, 0.2745, 0.822, 0.1429, 0.7842, 0.1393, 0.7226, 0.2732, 0.6978, 0.2733, 0.76, 0.1393, 0.7226, 0.1385, 0.6605, 0.2724, 0.6356, 0.2732, 0.6978, 0.1385, 0.6605, 0.1408, 0.5978, 0.2711, 0.5736, 0.2724, 0.6356, 0.1767, 0.2651, 0.1579, 0.2665, 0.1517, 0.1817, 0.1705, 0.1803, 0.6004, 0.9606, 0.6004, 0.9339, 0.6231, 0.934, 0.6231, 0.9606, 0.7522, 0.3056, 0.7404, 0.3033, 0.7391, 0.2917, 0.7522, 0.2866, 0.007594, 0.8029, 0.1335, 0.8283, 0.133, 0.8473, 0.008579, 0.8146, 0.6004, 0.9339, 0.6004, 0.9073, 0.6231, 0.9073, 0.6231, 0.934, 0.0173, 0.9093, 0.01041, 0.9279, 0.0, 0.9226, 0.006891, 0.904, 0.6723, 0.9463, 0.6891, 0.9492, 0.6902, 0.9608, 0.6494, 0.9534, 0.2745, 0.4993, 0.1483, 0.5228, 0.1494, 0.5111, 0.2743, 0.4803, 0.7535, 0.289, 0.7654, 0.2866, 0.7654, 0.3056, 0.7522, 0.3006, 0.04687, 0.8567, 0.03581, 0.8732, 0.0254, 0.8678, 0.03646, 0.8514, 0.5508, 0.492, 0.534, 0.4949, 0.5111, 0.4877, 0.5519, 0.4803, 0.6004, 0.9073, 0.6004, 0.8806, 0.6231, 0.8806, 0.6231, 0.9073, 0.7924, 0.8996, 0.8191, 0.8996, 0.8191, 0.9107, 0.7924, 0.9107, 0.5496, 0.5036, 0.5371, 0.5057, 0.534, 0.4949, 0.5508, 0.492, 0.05728, 0.862, 0.04622, 0.8785, 0.03581, 0.8732, 0.04687, 0.8567, 0.02082, 0.9332, 0.0183, 0.9457, 0.007891, 0.9404, 0.01041, 0.9279, 0.2734, 0.511, 0.1471, 0.5344, 0.1483, 0.5228, 0.2745, 0.4993, 0.6754, 0.9354, 0.6879, 0.9376, 0.6891, 0.9492, 0.6723, 0.9463, 0.02771, 0.9146, 0.02082, 0.9332, 0.01041, 0.9279, 0.0173, 0.9093, 0.7657, 0.8996, 0.7924, 0.8996, 0.7924, 0.9107, 0.7657, 0.9107, 0.006609, 0.7913, 0.1385, 0.8039, 0.1335, 0.8283, 0.007594, 0.8029, 0.07404, 0.8639, 0.05728, 0.862, 0.04687, 0.8567, 0.05553, 0.8473, 0.7391, 0.8996, 0.7657, 0.8996, 0.7657, 0.9107, 0.7391, 0.9107, 0.04622, 0.8785, 0.02771, 0.9146, 0.0173, 0.9093, 0.03581, 0.8732, 0.308, 0.7262, 0.2883, 0.7174, 0.3082, 0.7131, 0.3181, 0.7175, 0.1673, 0.3945, 0.1579, 0.2665, 0.1767, 0.2651, 0.1861, 0.3931, 0.4432, 0.0858, 0.4426, 0.01239, 0.4673, 0.0197, 0.462, 0.08718, 0.8917, 0.7955, 0.8511, 0.7954, 0.8511, 0.7326, 0.8917, 0.7326, 0.8672, 0.4871, 0.8681, 0.5138, 0.8436, 0.5138, 0.8535, 0.4871, 0.1667, 0.4679, 0.1673, 0.3945, 0.1861, 0.3931, 0.1913, 0.4606, 0.3149, 0.5092, 0.2883, 0.5092, 0.2883, 0.4903, 0.3149, 0.4803, 0.9236, 0.8177, 0.9114, 0.8042, 0.9114, 0.7326, 0.9236, 0.7338, 0.4338, 0.2139, 0.4432, 0.0858, 0.462, 0.08718, 0.4526, 0.2153, 0.9114, 0.8042, 0.8917, 0.7955, 0.8917, 0.7326, 0.9114, 0.7326, 0.8681, 0.5405, 0.8672, 0.5671, 0.8535, 0.5671, 0.8436, 0.5404, 0.4225, 0.213, 0.4338, 0.2139, 0.4276, 0.2986, 0.4163, 0.2978, 0.2883, 0.7174, 0.308, 0.7262, 0.308, 0.7899, 0.2883, 0.7899, 0.9005, 0.5138, 0.9005, 0.5405, 0.8681, 0.5405, 0.8681, 0.5138, 0.1579, 0.2665, 0.1466, 0.2673, 0.1404, 0.1825, 0.1517, 0.1817, 0.4225, 0.213, 0.4245, 0.08441, 0.4432, 0.0858, 0.4338, 0.2139, 0.8314, 0.8042, 0.8191, 0.8176, 0.8191, 0.7337, 0.8314, 0.7326, 0.9005, 0.4871, 0.9005, 0.5138, 0.8681, 0.5138, 0.8672, 0.4871, 0.1519, 0.4372, 0.1486, 0.3959, 0.1673, 0.3945, 0.1667, 0.4679, 0.9005, 0.5405, 0.9005, 0.5672, 0.8672, 0.5671, 0.8681, 0.5405, 0.308, 0.7262, 0.3486, 0.7262, 0.3486, 0.7899, 0.308, 0.7899, 0.4245, 0.08441, 0.4278, 0.04309, 0.4426, 0.01239, 0.4432, 0.0858, 0.1486, 0.3959, 0.1466, 0.2673, 0.1579, 0.2665, 0.1673, 0.3945, 0.3683, 0.7174, 0.3805, 0.7049, 0.3805, 0.7899, 0.3683, 0.7899, 0.9603, 0.5404, 0.9593, 0.5671, 0.9406, 0.5671, 0.9416, 0.5404, 0.9593, 0.4871, 0.9603, 0.5138, 0.9416, 0.5138, 0.9406, 0.4871, 0.9603, 0.5138, 0.9603, 0.5404, 0.9416, 0.5404, 0.9416, 0.5138, 0.1667, 0.4679, 0.1913, 0.4606, 0.1927, 0.4795, 0.1739, 0.4803, 0.3683, 0.5092, 0.3416, 0.5092, 0.3416, 0.4803, 0.3683, 0.4903, 0.8681, 0.5138, 0.8681, 0.5405, 0.8436, 0.5404, 0.8436, 0.5138, 0.3416, 0.5092, 0.3149, 0.5092, 0.3149, 0.4803, 0.3416, 0.4803, 0.4673, 0.0197, 0.4426, 0.01239, 0.4498, 0.0, 0.4686, 0.0008363, 0.3664, 0.4315, 0.4175, 0.4361, 0.4168, 0.446, 0.355, 0.4406, 0.9236, 0.7338, 0.9114, 0.7326, 0.9114, 0.6333, 0.9236, 0.6345, 0.2111, 0.9507, 0.1705, 0.9507, 0.1705, 0.8577, 0.2111, 0.8577, 0.1705, 0.1803, 0.1517, 0.1817, 0.1443, 0.08135, 0.1631, 0.07996, 0.1705, 0.9507, 0.1508, 0.9507, 0.1508, 0.8577, 0.1705, 0.8577, 0.2308, 0.9507, 0.2111, 0.9507, 0.2111, 0.8577, 0.2308, 0.8577, 0.4338, 0.2139, 0.4526, 0.2153, 0.4464, 0.3, 0.4276, 0.2986, 0.276, 0.7049, 0.2883, 0.7174, 0.2883, 0.7899, 0.276, 0.7899, 0.8511, 0.7954, 0.8314, 0.8042, 0.8314, 0.7326, 0.8511, 0.7326, 0.3486, 0.7262, 0.3683, 0.7174, 0.3683, 0.7899, 0.3486, 0.7899, 0.1416, 0.04422, 0.09044, 0.04877, 0.07906, 0.03969, 0.1409, 0.03435, 0.8511, 0.7326, 0.8314, 0.7326, 0.8314, 0.6332, 0.8511, 0.6332, 0.4163, 0.2978, 0.4276, 0.2986, 0.4202, 0.399, 0.4089, 0.3981, 0.4363, 0.4375, 0.439, 0.4004, 0.5322, 0.4072, 0.5295, 0.4444, 0.658, 1.431e-05, 0.658, 0.2331, 0.5519, 3.338e-05, 0.9114, 0.7326, 0.8917, 0.7326, 0.8917, 0.6333, 0.9114, 0.6333, 0.8314, 0.7326, 0.8191, 0.7337, 0.8191, 0.6344, 0.8314, 0.6332, 0.439, 0.4004, 0.4464, 0.3, 0.5396, 0.3069, 0.5322, 0.4072, 0.4276, 0.2986, 0.4464, 0.3, 0.439, 0.4004, 0.4202, 0.399, 0.1517, 0.1817, 0.1404, 0.1825, 0.133, 0.08218, 0.1443, 0.08135, 0.8917, 0.7326, 0.8511, 0.7326, 0.8511, 0.6332, 0.8917, 0.6333, 0.4175, 0.4361, 0.4363, 0.4375, 0.4355, 0.4473, 0.4168, 0.446, 0.4337, 0.4717, 0.4355, 0.4473, 0.5287, 0.4542, 0.5396, 0.4795, 0.1508, 0.9507, 0.1385, 0.9509, 0.1385, 0.8578, 0.1508, 0.8577, 0.1604, 0.04284, 0.1416, 0.04422, 0.1409, 0.03435, 0.1596, 0.03297, 0.658, 1.431e-05, 0.6769, 1.097e-05, 0.6769, 0.2331, 0.658, 0.2331, 0.1705, 0.1803, 0.1631, 0.07996, 0.2563, 0.07309, 0.2637, 0.1735, 0.4886, 0.4803, 0.5011, 0.4807, 0.5011, 0.7138, 0.4886, 0.7134, 0.8969, 0.2949, 0.8563, 0.2949, 0.8563, 0.06474, 0.8969, 0.06477, 0.2431, 0.9509, 0.2308, 0.9507, 0.2308, 0.8577, 0.2431, 0.8578, 0.6141, 0.3121, 0.6329, 0.3121, 0.6329, 0.5452, 0.6141, 0.5452, 0.6769, 1.097e-05, 0.7391, 0.0, 0.7391, 0.2331, 0.6769, 0.2331, 0.9166, 0.2949, 0.8969, 0.2949, 0.8969, 0.06477, 0.9166, 0.06478, 0.1604, 0.04284, 0.1596, 0.03297, 0.2529, 0.0261, 0.2536, 0.03596, 0.8563, 0.2949, 0.8366, 0.2949, 0.8366, 0.06471, 0.8563, 0.06474, 0.5519, 0.3121, 0.6141, 0.3121, 0.6141, 0.5452, 0.5519, 0.5451, 0.4886, 0.779, 0.476, 0.7793, 0.476, 0.5462, 0.4886, 0.5459, 0.5348, 0.9633, 0.5214, 0.9633, 0.5202, 0.8171, 0.5361, 0.8171, 0.3149, 0.5092, 0.3416, 0.5092, 0.335, 0.6085, 0.3216, 0.6085, 0.3805, 0.7049, 0.3683, 0.7174, 0.3484, 0.7131, 0.3545, 0.7068, 0.3683, 0.7174, 0.3486, 0.7262, 0.3385, 0.7175, 0.3484, 0.7131, 0.3805, 0.5765, 0.3805, 0.7049, 0.3545, 0.7068, 0.3545, 0.6423, 0.276, 0.5765, 0.2883, 0.5092, 0.3082, 0.6085, 0.302, 0.6423, 0.3486, 0.7262, 0.308, 0.7262, 0.3181, 0.7175, 0.3385, 0.7175, 0.3416, 0.5092, 0.3683, 0.5092, 0.3484, 0.6085, 0.335, 0.6085, 0.3683, 0.5092, 0.3805, 0.5765, 0.3545, 0.6423, 0.3484, 0.6085, 0.2883, 0.5092, 0.3149, 0.5092, 0.3216, 0.6085, 0.3082, 0.6085, 0.2883, 0.7174, 0.276, 0.7049, 0.302, 0.7068, 0.3082, 0.7131, 0.276, 0.7049, 0.276, 0.5765, 0.302, 0.6423, 0.302, 0.7068, 0.4933, 0.7939, 0.4995, 0.7921, 0.4995, 0.9334, 0.4922, 0.9355, 0.7341, 0.9698, 0.7242, 0.9703, 0.726, 0.8313, 0.7377, 0.8308, 0.4312, 0.8116, 0.4933, 0.7939, 0.4922, 0.9355, 0.4188, 0.9563, 0.8943, 0.4677, 0.8619, 0.4585, 0.8436, 0.3121, 0.8819, 0.3229, 0.7242, 0.9703, 0.7038, 0.9703, 0.7019, 0.8313, 0.726, 0.8313, 0.5214, 0.9633, 0.508, 0.9633, 0.5044, 0.8171, 0.5202, 0.8171, 0.3988, 0.8207, 0.4312, 0.8116, 0.4188, 0.9563, 0.3805, 0.9672, 0.5482, 0.9633, 0.5348, 0.9633, 0.5361, 0.8171, 0.5519, 0.8171, 0.9626, 0.4871, 0.9564, 0.4853, 0.9553, 0.3437, 0.9626, 0.3458, 0.9564, 0.4853, 0.8943, 0.4677, 0.8819, 0.3229, 0.9553, 0.3437, 0.7038, 0.9703, 0.6939, 0.9698, 0.6902, 0.8308, 0.7019, 0.8313, 0.5295, 0.4444, 0.5322, 0.4072, 0.5445, 0.408, 0.5418, 0.4451, 0.2308, 0.8577, 0.2111, 0.8577, 0.2093, 0.8454, 0.2273, 0.8454, 0.1508, 0.8577, 0.1385, 0.8578, 0.143, 0.8456, 0.1542, 0.8454, 0.2431, 0.8578, 0.2308, 0.8577, 0.2273, 0.8454, 0.2385, 0.8456, 0.5396, 0.4795, 0.5287, 0.4542, 0.5411, 0.455, 0.5519, 0.4803, 0.9726, 0.5102, 0.9849, 0.5104, 0.9846, 0.5759, 0.9723, 0.5757, 0.2637, 0.1735, 0.2563, 0.07309, 0.2686, 0.07231, 0.276, 0.1727, 0.9166, 0.06478, 0.8969, 0.06477, 0.8969, 6.294e-05, 0.9166, 6.771e-05, 0.5322, 0.4072, 0.5396, 0.3069, 0.5519, 0.3076, 0.5445, 0.408, 0.9862, 0.2773, 0.9849, 0.5104, 0.9726, 0.5102, 0.9738, 0.2771, 0.2111, 0.8577, 0.1705, 0.8577, 0.1722, 0.8454, 0.2093, 0.8454, 0.2536, 0.03596, 0.2529, 0.0261, 0.2652, 0.02532, 0.2659, 0.03518, 0.4886, 0.7134, 0.5011, 0.7138, 0.5011, 0.7793, 0.4886, 0.7789, 0.8854, 0.8177, 0.9034, 0.8177, 0.9034, 0.9183, 0.8854, 0.9183, 0.8191, 0.8177, 0.8303, 0.8177, 0.8303, 0.9183, 0.8191, 0.9183, 0.8483, 0.8177, 0.8854, 0.8177, 0.8854, 0.9183, 0.8483, 0.9183, 0.9034, 0.8177, 0.9146, 0.8177, 0.9146, 0.9183, 0.9034, 0.9183, 0.4648, 0.7921, 0.4468, 0.7921, 0.4468, 0.5591, 0.4648, 0.5591, 0.8854, 0.9555, 0.9033, 0.9555, 0.9033, 0.9654, 0.8854, 0.9654, 0.8303, 0.8177, 0.8483, 0.8177, 0.8483, 0.9183, 0.8303, 0.9183, 0.8483, 0.9555, 0.8854, 0.9555, 0.8854, 0.9654, 0.8483, 0.9654, 0.8191, 0.9555, 0.8303, 0.9555, 0.8303, 0.9654, 0.8191, 0.9654, 0.8303, 0.9555, 0.8483, 0.9555, 0.8483, 0.9654, 0.8303, 0.9654, 0.9033, 0.9555, 0.9146, 0.9555, 0.9146, 0.9654, 0.9033, 0.9654, 0.4097, 0.7921, 0.3917, 0.7921, 0.3917, 0.5591, 0.4097, 0.5591, 0.4468, 0.7921, 0.4097, 0.7921, 0.4097, 0.5591, 0.4468, 0.5591, 0.3917, 0.7921, 0.3805, 0.7921, 0.3805, 0.5591, 0.3917, 0.5591, 0.476, 0.7921, 0.4648, 0.7921, 0.4648, 0.5591, 0.476, 0.5591, 0.1705, 0.8577, 0.1508, 0.8577, 0.1542, 0.8454, 0.1722, 0.8454, 0.4886, 0.5459, 0.476, 0.5462, 0.476, 0.4807, 0.4886, 0.4803, 0.476, 0.5591, 0.4648, 0.5591, 0.4648, 0.4936, 0.476, 0.4936, 0.6769, 0.2331, 0.7391, 0.2331, 0.7391, 0.2986, 0.6769, 0.2987, 0.4468, 0.5591, 0.4097, 0.5591, 0.4097, 0.4936, 0.4468, 0.4936, 0.5519, 0.5451, 0.6141, 0.5452, 0.6141, 0.6107, 0.5519, 0.6107, 0.6141, 0.5452, 0.6329, 0.5452, 0.6329, 0.6107, 0.6141, 0.6107, 0.4648, 0.5591, 0.4468, 0.5591, 0.4468, 0.4936, 0.4648, 0.4936, 0.8563, 0.06474, 0.8366, 0.06471, 0.8366, 0.0, 0.8563, 2.861e-05, 0.9988, 0.356, 0.9865, 0.3562, 0.9862, 0.2907, 0.9985, 0.2905, 0.4097, 0.5591, 0.3917, 0.5591, 0.3917, 0.4936, 0.4097, 0.4936, 0.8969, 0.06477, 0.8563, 0.06474, 0.8563, 2.861e-05, 0.8969, 6.294e-05, 0.6329, 0.5452, 0.7391, 0.5452, 0.7391, 0.6107, 0.6329, 0.6107, 0.3917, 0.5591, 0.3805, 0.5591, 0.3805, 0.4936, 0.3917, 0.4936, 0.8191, 0.9654, 0.8303, 0.9654, 0.8303, 0.9903, 0.8191, 0.9903, 0.9033, 0.9654, 0.9146, 0.9654, 0.9146, 0.9903, 0.9034, 0.9903, 0.8483, 0.9654, 0.8854, 0.9654, 0.8854, 0.9903, 0.8483, 0.9903, 0.8854, 0.9654, 0.9033, 0.9654, 0.9034, 0.9903, 0.8854, 0.9903, 0.8303, 0.9654, 0.8483, 0.9654, 0.8483, 0.9903, 0.8303, 0.9903, 0.2529, 0.0261, 0.2637, 0.0007801, 0.276, 0.0, 0.2652, 0.02532, 0.9988, 0.356, 1.0, 0.5891, 0.9877, 0.5893, 0.9865, 0.3562, 0.07906, 0.03969, 0.06651, 0.04078, 0.06454, 0.0158, 0.07703, 0.01454, 0.355, 0.4406, 0.4168, 0.446, 0.415, 0.4703, 0.3529, 0.4658, 0.9236, 0.7524, 0.9236, 0.7432, 0.9478, 0.7217, 0.9477, 0.7414, 0.9236, 0.7804, 0.9236, 0.7712, 0.9477, 0.782, 0.9478, 0.8017, 0.1409, 0.03435, 0.07906, 0.03969, 0.07703, 0.01454, 0.1391, 0.009967, 0.4168, 0.446, 0.4355, 0.4473, 0.4337, 0.4717, 0.415, 0.4703, 0.9236, 0.7712, 0.9236, 0.7524, 0.9477, 0.7414, 0.9477, 0.782, 0.3425, 0.4395, 0.355, 0.4406, 0.3529, 0.4658, 0.3405, 0.4645, 0.1596, 0.03297, 0.1409, 0.03435, 0.1391, 0.009967, 0.1578, 0.008584, 0.6329, 0.5452, 0.6329, 0.3121, 0.7391, 0.3121, 0.1596, 0.03297, 0.1578, 0.008584, 0.2637, 0.0007801, 0.2529, 0.0261, 0.658, 0.2331, 0.6769, 0.2331, 0.6769, 0.2987, 0.658, 0.2987, 0.9869, 0.5931, 0.9869, 0.6938, 0.9723, 0.6917, 0.9731, 0.5893, 0.6377, 0.8806, 0.6377, 0.9813, 0.6239, 0.9851, 0.6231, 0.8827, 0.5519, 0.6107, 0.6141, 0.6107, 0.6142, 0.6241, 0.5576, 0.6241, 0.7334, 0.312, 0.6768, 0.3121, 0.6769, 0.2987, 0.7391, 0.2986, 0.2552, 0.95, 0.2431, 0.9377, 0.2643, 0.9362, 0.2431, 0.8774, 0.2431, 0.8577, 0.2643, 0.8592, 0.2431, 0.9377, 0.2431, 0.918, 0.2643, 0.9362, 0.2431, 0.8577, 0.2552, 0.8454, 0.2643, 0.8592, 0.2431, 0.918, 0.2431, 0.8774, 0.2643, 0.8592, 0.2643, 0.9362, 0.6141, 0.6107, 0.6329, 0.6107, 0.6331, 0.6241, 0.6142, 0.6241, 0.6768, 0.3121, 0.6579, 0.3121, 0.658, 0.2987, 0.6769, 0.2987, 1.0, 0.2771, 0.9985, 0.2905, 0.9862, 0.2907, 0.9862, 0.5893, 0.9723, 0.5757, 0.9846, 0.5759, 0.3906, 0.4803, 0.4097, 0.4936, 0.3917, 0.4936, 0.3906, 0.4803, 0.466, 0.4803, 0.4468, 0.4936, 0.4097, 0.4936, 0.3906, 0.4803, 0.3917, 0.4936, 0.3805, 0.4936, 0.466, 0.4803, 0.476, 0.4936, 0.4648, 0.4936, 0.466, 0.4803, 0.4648, 0.4936, 0.4468, 0.4936, 0.5519, 0.2331, 0.658, 0.2331, 0.658, 0.2987, 0.5519, 0.2987, 0.7051, 0.6241, 0.7239, 0.6241, 0.7239, 0.6956, 0.705, 0.6956, 0.6902, 0.6241, 0.6959, 0.6241, 0.6959, 0.6956, 0.6902, 0.6956, 0.3519, 0.223, 0.3708, 0.2244, 0.2984, 0.2933, 0.2796, 0.2919, 0.9238, 0.5894, 0.9294, 0.5894, 0.9293, 0.6733, 0.9236, 0.6733, 0.7239, 0.6241, 0.733, 0.6241, 0.733, 0.6956, 0.7239, 0.6956, 0.0183, 0.9457, 0.02082, 0.9332, 0.04644, 0.9222, 0.04389, 0.9273, 0.8373, 0.3263, 0.8313, 0.3387, 0.8099, 0.3121, 0.8156, 0.3121, 0.7513, 0.3387, 0.7391, 0.3421, 0.7671, 0.3121, 0.7728, 0.3121, 0.1033, 0.2737, 0.07028, 0.2836, 0.07594, 0.2572, 0.09477, 0.2558, 0.02771, 0.9146, 0.04622, 0.8785, 0.0592, 0.8973, 0.0506, 0.9141, 0.05728, 0.862, 0.07404, 0.8639, 0.066, 0.8841, 0.06336, 0.8892, 0.8116, 0.3364, 0.771, 0.3364, 0.7819, 0.3121, 0.8008, 0.3121, 0.705, 0.6956, 0.7239, 0.6956, 0.7239, 0.7446, 0.7051, 0.7446, 0.6902, 0.6956, 0.6959, 0.6956, 0.6959, 0.7446, 0.6902, 0.7446, 0.2796, 0.2919, 0.2984, 0.2933, 0.2948, 0.3422, 0.276, 0.3408, 0.9236, 0.6733, 0.9293, 0.6733, 0.9294, 0.7217, 0.9238, 0.7217, 0.7239, 0.6956, 0.733, 0.6956, 0.733, 0.7446, 0.7239, 0.7446, 0.9666, 0.5893, 0.9723, 0.5893, 0.9721, 0.6732, 0.9664, 0.6732, 0.6959, 0.6241, 0.7051, 0.6241, 0.705, 0.6956, 0.6959, 0.6956, 0.9386, 0.5894, 0.9574, 0.5893, 0.9573, 0.6732, 0.9384, 0.6733, 0.09477, 0.2558, 0.07594, 0.2572, 0.003597, 0.1883, 0.02243, 0.1869, 0.9294, 0.5894, 0.9386, 0.5894, 0.9384, 0.6733, 0.9293, 0.6733, 0.9574, 0.5893, 0.9666, 0.5893, 0.9664, 0.6732, 0.9573, 0.6732, 0.733, 0.6241, 0.7387, 0.6241, 0.7387, 0.6956, 0.733, 0.6956, 0.8483, 0.9183, 0.8854, 0.9183, 0.8854, 0.9555, 0.8483, 0.9555, 0.1443, 0.08135, 0.133, 0.08218, 0.09044, 0.04877, 0.1416, 0.04422, 0.8917, 0.6333, 0.8511, 0.6332, 0.8622, 0.5893, 0.8811, 0.5893, 0.8303, 0.9183, 0.8483, 0.9183, 0.8483, 0.9555, 0.8303, 0.9555, 0.5287, 0.4542, 0.5295, 0.4444, 0.5418, 0.4451, 0.5411, 0.455, 0.9664, 0.6732, 0.9721, 0.6732, 0.9723, 0.7216, 0.9666, 0.7216, 0.6959, 0.6956, 0.705, 0.6956, 0.7051, 0.7446, 0.6959, 0.7446, 0.9384, 0.6733, 0.9573, 0.6732, 0.9574, 0.7217, 0.9386, 0.7217, 0.02243, 0.1869, 0.003597, 0.1883, 0.0, 0.1394, 0.01883, 0.138, 0.9293, 0.6733, 0.9384, 0.6733, 0.9386, 0.7217, 0.9294, 0.7217, 0.9573, 0.6732, 0.9664, 0.6732, 0.9666, 0.7216, 0.9574, 0.7217, 0.733, 0.6956, 0.7387, 0.6956, 0.7387, 0.7446, 0.733, 0.7446, 0.2563, 0.07309, 0.2536, 0.03596, 0.2659, 0.03518, 0.2686, 0.07231, 0.133, 0.08218, 0.1258, 0.08306, 0.07899, 0.04978, 0.09044, 0.04877, 0.4355, 0.4473, 0.4363, 0.4375, 0.5295, 0.4444, 0.5287, 0.4542, 0.8854, 0.9183, 0.9034, 0.9183, 0.9033, 0.9555, 0.8854, 0.9555, 0.1631, 0.07996, 0.1443, 0.08135, 0.1416, 0.04422, 0.1604, 0.04284, 0.9114, 0.6333, 0.8917, 0.6333, 0.8811, 0.5893, 0.8902, 0.5893, 0.8314, 0.6332, 0.8191, 0.6344, 0.8473, 0.5912, 0.8531, 0.5893, 0.9034, 0.9183, 0.9146, 0.9183, 0.9146, 0.9555, 0.9033, 0.9555, 0.1631, 0.07996, 0.1604, 0.04284, 0.2536, 0.03596, 0.2563, 0.07309, 0.8191, 0.9183, 0.8303, 0.9183, 0.8303, 0.9555, 0.8191, 0.9555, 0.8511, 0.6332, 0.8314, 0.6332, 0.8531, 0.5893, 0.8622, 0.5893, 0.4202, 0.399, 0.439, 0.4004, 0.4363, 0.4375, 0.4175, 0.4361, 0.4089, 0.3981, 0.4202, 0.399, 0.4175, 0.4361, 0.3664, 0.4315, 0.01883, 0.138, 0.0, 0.1394, 0.07906, 0.03969, 0.09044, 0.04877, 0.5097, 0.4803, 0.5097, 0.5948, 0.5011, 0.587, 0.5096, 0.4804, 0.5576, 0.9763, 0.5519, 0.9884, 0.5519, 0.8806, 0.5576, 0.8806, 0.5576, 0.9763, 0.5576, 0.8806, 0.5667, 0.8806, 0.5667, 0.9763, 0.5667, 0.9763, 0.5667, 0.8806, 0.5856, 0.8806, 0.5856, 0.9763, 0.5856, 0.9763, 0.5856, 0.8806, 0.5947, 0.8806, 0.5947, 0.9763, 0.5947, 0.9763, 0.5947, 0.8806, 0.6004, 0.8806, 0.6004, 0.9885, 0.3664, 0.4315, 0.355, 0.4406, 0.276, 0.3408, 0.2948, 0.3422, 0.5096, 0.7091, 0.5011, 0.6025, 0.5096, 0.5948, 0.5096, 0.7092, 0.7051, 0.7446, 0.7052, 0.8308, 0.696, 0.8308, 0.6959, 0.7446, 0.733, 0.7446, 0.7331, 0.8308, 0.724, 0.8308, 0.7239, 0.7446, 0.7239, 0.7446, 0.724, 0.8308, 0.7052, 0.8308, 0.7051, 0.7446, 0.7692, 0.2866, 0.7692, 0.3076, 0.7654, 0.3078, 0.7654, 0.2869, 0.07404, 0.9743, 0.0183, 0.9457, 0.03215, 0.9457, 0.06281, 0.9614, 0.0183, 0.9457, 0.04389, 0.9273, 0.04622, 0.9356, 0.03215, 0.9457, 0.3708, 0.2244, 0.3519, 0.223, 0.3566, 0.217, 0.3669, 0.2177, 0.06428, 0.9591, 0.03361, 0.9434, 0.03584, 0.9434, 0.06247, 0.9571, 0.06281, 0.9614, 0.03215, 0.9457, 0.03361, 0.9434, 0.06428, 0.9591, 0.5101, 0.7298, 0.5101, 0.7554, 0.5064, 0.7558, 0.5064, 0.7303, 0.7641, 0.2845, 0.7641, 0.2742, 0.7668, 0.2744, 0.7668, 0.2847, 0.5101, 0.7095, 0.5101, 0.7298, 0.505, 0.7296, 0.505, 0.7092, 0.757, 0.2782, 0.7638, 0.2565, 0.7641, 0.2592, 0.7582, 0.278, 0.7638, 0.286, 0.757, 0.2782, 0.7582, 0.278, 0.7641, 0.2848, 0.03361, 0.9434, 0.04769, 0.9333, 0.04806, 0.9347, 0.03584, 0.9434, 0.7533, 0.2567, 0.7533, 0.2866, 0.741, 0.2792, 0.7391, 0.2704, 0.5064, 0.7645, 0.5064, 0.7558, 0.5101, 0.7561, 0.5101, 0.7648, 0.7641, 0.2734, 0.7641, 0.2565, 0.7691, 0.2573, 0.7691, 0.2742, 0.757, 0.2565, 0.757, 0.2865, 0.7533, 0.2866, 0.7533, 0.2567, 0.7391, 0.3121, 0.7391, 0.5452, 0.6329, 0.5452, 0.5519, 3.338e-05, 0.658, 0.2331, 0.5519, 0.2331, 0.9154, 0.8177, 0.9907, 0.8177, 0.9915, 0.9184, 0.9915, 0.9366, 0.9915, 0.9912, 0.9146, 0.9912, 0.9146, 0.9366, 0.9146, 0.9184, 0.09717, 0.9763, 0.08133, 0.9763, 0.07404, 0.9363, 0.07404, 0.86, 0.08133, 0.8526, 0.09303, 0.8473, 0.1172, 0.8473, 0.1289, 0.8526, 0.1361, 0.86, 0.1361, 0.9363, 0.1289, 0.9763, 0.113, 0.9763, 0.9406, 0.4871, 0.9406, 0.5848, 0.9272, 0.5847, 0.9139, 0.5847, 0.9005, 0.5847, 0.9005, 0.4871, 0.9139, 0.4871, 0.9272, 0.4871])
me_cube_001.materials.append(mat_material_001)
me_cube_001.use_mirror_y = True
me_cube_001.update()
me_cube_002 = bpy.data.meshes.new('Cube.002')
me_cube_002.from_pydata([(-2.72, -0.7142, -1.013), (-2.72, -0.6312, 0.3768), (-2.801, -0.6323, 0.2949), (-2.72, 0.7142, -1.013), (-2.72, 0.6312, 0.3768), (-2.801, 0.6323, 0.2949), (-1.085, -0.581, 0.2332), (0.1477, -0.7142, -1.013), (0.1477, -0.6311, 0.3768), (-1.085, 0.581, 0.2332), (0.1477, 0.7142, -1.013), (0.1477, 0.6311, 0.3768), (1.109, 0.434, 0.4864), (1.062, 0.516, 0.4605), (0.9764, 0.4496, 0.5505), (1.112, 0.516, -1.013), (1.112, -0.516, -1.013), (0.9764, -0.4496, 0.5505), (1.062, -0.516, 0.4605), (1.109, -0.434, 0.4864), (1.115, 0.516, 0.392), (1.146, 0.434, 0.4409), (1.197, 0.434, 0.2949), (1.115, 0.516, -1.013), (1.197, 0.434, -1.013), (1.197, -0.434, -1.013), (1.115, -0.516, -1.013), (1.146, -0.434, 0.4409), (1.115, -0.516, 0.392), (1.197, -0.434, 0.2949), (0.578, 0.6151, 0.4615), (0.5748, 0.5319, 0.5505), (0.6283, 0.6151, -1.013), (0.6283, -0.6151, -1.013), (0.578, -0.6151, 0.4615), (0.5748, -0.5319, 0.5505), (-2.72, -0.7142, 0.1913), (-2.72, -0.6485, 0.3581), (-2.788, -0.6462, 0.2936), (0.1477, -0.6486, 0.3579), (0.1477, -0.7142, 0.191), (0.2351, -0.6941, 0.3227), (-2.72, 0.6485, 0.3582), (-2.72, 0.7142, 0.1912), (-2.788, 0.6461, 0.2937), (0.1477, 0.7142, 0.1909), (0.1477, 0.6486, 0.358), (0.2352, 0.694, 0.3227), (-2.801, -0.6323, -0.9549), (-2.743, -0.6904, -1.013), (-2.743, 0.6904, -1.013), (-2.801, 0.6323, -0.9549), (-2.801, -0.581, 0.2332), (-2.801, -0.581, -0.9549), (-2.801, 0.581, -0.9549), (-2.801, 0.581, 0.2332), (-2.743, -0.581, -1.013), (-2.743, 0.581, -1.013), (-1.085, 0.581, -1.013), (-1.085, -0.581, -1.013)], [], [(8, 1, 37, 39), (12, 19, 27, 21), (11, 4, 1, 8), (50, 51, 5, 44, 43, 3), (46, 11, 31, 30, 47), (24, 22, 29, 25), (18, 16, 26, 28), (34, 33, 16, 18), (31, 35, 17, 14), (32, 30, 13, 15), (11, 8, 35, 31), (15, 13, 20, 23), (7, 40, 36, 0), (12, 13, 14), (17, 18, 19), (20, 21, 22), (27, 28, 29), (38, 37, 1, 2), (1, 4, 5, 2), (3, 43, 45, 10), (4, 42, 44, 5), (34, 35, 8, 39, 41), (14, 17, 19, 12), (31, 14, 13, 30), (40, 7, 33, 34, 41), (22, 24, 23, 20), (21, 27, 29, 22), (28, 26, 25, 29), (27, 19, 18, 28), (20, 13, 12, 21), (45, 47, 30, 32, 10), (17, 35, 34, 18), (48, 2, 5, 51, 54, 55, 52, 53), (36, 37, 38), (39, 40, 41), (36, 40, 39, 37), (57, 50, 3, 10, 32, 15, 23, 24, 25, 26, 16, 33, 7, 0, 49, 56, 59, 58), (42, 43, 44), (45, 46, 47), (45, 43, 42, 46), (4, 11, 46, 42), (54, 51, 50, 57), (49, 48, 53, 56), (36, 38, 2, 48, 49, 0), (57, 58, 9, 55, 54), (6, 9, 58, 59), (52, 6, 59, 56, 53), (55, 9, 6, 52)])
me_cube_002.polygons.foreach_set('use_smooth', [True] * 48)
me_cube_002.polygons.foreach_set('material_index', [0, 0, 0, 0, 0, 0, 0, 0, 0, 0, 0, 0, 0, 0, 0, 0, 0, 0, 0, 0, 0, 0, 0, 0, 0, 0, 0, 0, 0, 0, 0, 0, 0, 0, 0, 0, 0, 0, 0, 0, 0, 0, 0, 0, 568, 568, 568, 568])
_uv = me_cube_002.uv_layers.new(name='UVMap')
_uv.uv.foreach_set('vector', [0.625, 0.75, 0.625, 0.9945, 0.6216, 0.9945, 0.6216, 0.75, 0.625, 0.5198, 0.625, 0.7302, 0.625, 0.7302, 0.625, 0.5198, 0.625, 0.5145, 0.8695, 0.5145, 0.8695, 0.7355, 0.625, 0.7355, 0.3899, 0.2498, 0.3997, 0.2357, 0.6101, 0.2357, 0.6099, 0.239, 0.5926, 0.2555, 0.3899, 0.2555, 0.6216, 0.5115, 0.625, 0.5145, 0.625, 0.5169, 0.6107, 0.5, 0.6091, 0.5, 0.3899, 0.5198, 0.6101, 0.5198, 0.6101, 0.7302, 0.3899, 0.7302, 0.6105, 0.75, 0.3882, 0.75, 0.3883, 0.75, 0.6101, 0.75, 0.6107, 0.75, 0.3882, 0.75, 0.3882, 0.75, 0.6105, 0.75, 0.625, 0.5169, 0.625, 0.7331, 0.625, 0.7311, 0.625, 0.5189, 0.3882, 0.5, 0.6107, 0.5, 0.6105, 0.5, 0.3882, 0.5, 0.625, 0.5145, 0.625, 0.7355, 0.625, 0.7331, 0.625, 0.5169, 0.3882, 0.5, 0.6105, 0.5, 0.6101, 0.5, 0.3883, 0.5, 0.3899, 0.75, 0.5925, 0.75, 0.5926, 0.9945, 0.3899, 0.9945, 0.625, 0.5198, 0.6105, 0.5, 0.625, 0.5189, 0.625, 0.7311, 0.6105, 0.75, 0.625, 0.7302, 0.6101, 0.5, 0.625, 0.5198, 0.6101, 0.5198, 0.625, 0.7302, 0.6101, 0.75, 0.6101, 0.7302, 0.6099, 0.0119, 0.6216, 0.01149, 0.625, 0.01453, 0.6101, 0.01434, 0.625, 0.01453, 0.625, 0.2355, 0.6101, 0.2357, 0.6101, 0.01434, 0.3899, 0.2555, 0.5926, 0.2555, 0.5925, 0.5, 0.3899, 0.5, 0.625, 0.2355, 0.6216, 0.2385, 0.6099, 0.2381, 0.6101, 0.2357, 0.6107, 0.75, 0.625, 0.7331, 0.625, 0.7355, 0.6216, 0.7385, 0.6091, 0.75, 0.625, 0.5189, 0.625, 0.7311, 0.625, 0.7302, 0.625, 0.5198, 0.625, 0.5169, 0.625, 0.5189, 0.6105, 0.5, 0.6107, 0.5, 0.5925, 0.75, 0.3899, 0.75, 0.3882, 0.75, 0.6107, 0.75, 0.6091, 0.75, 0.6101, 0.5198, 0.3899, 0.5198, 0.3883, 0.5, 0.6101, 0.5, 0.625, 0.5198, 0.625, 0.7302, 0.6101, 0.7302, 0.6101, 0.5198, 0.6101, 0.75, 0.3883, 0.75, 0.3899, 0.7302, 0.6101, 0.7302, 0.625, 0.7302, 0.625, 0.7302, 0.6105, 0.75, 0.6101, 0.75, 0.6101, 0.5, 0.6105, 0.5, 0.625, 0.5198, 0.625, 0.5198, 0.5925, 0.5, 0.6091, 0.5, 0.6107, 0.5, 0.3882, 0.5, 0.3899, 0.5, 0.625, 0.7311, 0.625, 0.7331, 0.6107, 0.75, 0.6105, 0.75, 0.3997, 0.01434, 0.6101, 0.01434, 0.6101, 0.2357, 0.3997, 0.2357, 0.3997, 0.2267, 0.5997, 0.2267, 0.5997, 0.02331, 0.3997, 0.02331, 0.5926, 0.0, 0.6094, 0.006268, 0.6099, 0.0119, 0.6089, 0.75, 0.5925, 0.75, 0.6091, 0.75, 0.5926, 0.9945, 0.5925, 0.75, 0.6216, 0.75, 0.6216, 0.9945, 0.1289, 0.5233, 0.1289, 0.5042, 0.1305, 0.5, 0.3899, 0.5, 0.3882, 0.5, 0.3882, 0.5, 0.3883, 0.5, 0.3899, 0.5198, 0.3899, 0.7302, 0.3883, 0.75, 0.3882, 0.75, 0.3882, 0.75, 0.375, 0.75, 0.1305, 0.75, 0.1289, 0.7458, 0.1289, 0.7267, 0.2411, 0.7266, 0.2466, 0.5234, 0.6094, 0.2468, 0.5926, 0.2555, 0.6099, 0.239, 0.5925, 0.5, 0.6089, 0.5, 0.6091, 0.5, 0.5925, 0.5, 0.5926, 0.2555, 0.6216, 0.2555, 0.6216, 0.5, 0.625, 0.2555, 0.625, 0.5, 0.6216, 0.5, 0.6216, 0.2555, 0.125, 0.5233, 0.125, 0.5143, 0.1289, 0.5042, 0.1289, 0.5233, 0.1289, 0.7458, 0.125, 0.7357, 0.125, 0.7267, 0.1289, 0.7267, 0.5926, 0.0, 0.6099, 0.0119, 0.6101, 0.01434, 0.3997, 0.01434, 0.3899, 0.004163, 0.3899, 0.0, 0.3838, 0.2927, 0.3838, 0.5, 0.625, 0.5, 0.625, 0.2854, 0.395, 0.2854, 0.625, 0.75, 0.625, 0.5, 0.3838, 0.5, 0.3838, 0.75, 0.625, 0.9646, 0.625, 0.75, 0.3838, 0.75, 0.3838, 0.9573, 0.395, 0.9646, 0.8396, 0.5, 0.625, 0.5, 0.625, 0.75, 0.8396, 0.75])
me_cube_002.materials.append(mat_material_002)
me_cube_002.update()

# ---- objects
ob_cylinder = bpy.data.objects.new('Cylinder', me_cylinder_001)
ob_cube_002 = bpy.data.objects.new('Cube.002', me_cube_003)
ob_cube_003 = bpy.data.objects.new('Cube.003', me_cube_005)
ob_cube = bpy.data.objects.new('Cube', me_cube_001)
ob_cube_001 = bpy.data.objects.new('Cube.001', me_cube_002)

# ---- transforms, parenting, visibility, modifiers, constraints
ob_cylinder.location = (-0.7059, -0.7206, 2.633)
ob_cylinder.rotation_euler = (1.571, 0.5207, 0.0)
ob_cylinder.scale = (0.8447, 0.8447, 1.0)
ob_cube_002.location = (-2.577, 0.0, 2.163)
ob_cube_002.scale = (0.2076, 0.2076, 0.2076)
ob_cube_003.location = (0.01343, 0.0, -2.219)
ob_cube_003.scale = (0.8467, 0.8467, 0.8467)
ob_cube.location = (0.0, 0.0, 0.0)
ob_cube.use_mesh_mirror_y = True
_m = ob_cube.modifiers.new('Auto Smooth', 'NODES')
_m.node_group = ng_auto_smooth
_gi = [s.identifier for s in ng_auto_smooth.interface.items_tree if s.item_type == 'SOCKET' and s.in_out == 'INPUT']
_m[_gi[1]] = 1.286  # Angle
ob_cube_001.parent = ob_cube
ob_cube_001.location = (0.0, 0.0, 3.79)

# ---- collection membership
scene.collection.objects.link(ob_cylinder)
scene.collection.objects.link(ob_cube_002)
scene.collection.objects.link(ob_cube_003)
col_collection.objects.link(ob_cube)
col_collection.objects.link(ob_cube_001)

# ---- scene / render settings (as saved in the file)
scene.frame_start = 0; scene.frame_end = 27; scene.frame_set(0)
scene.render.engine = 'BLENDER_EEVEE_NEXT'
scene.render.fps = 60
scene.cycles.sampling_pattern = 'TABULATED_SOBOL'
scene.cycles.use_light_tree = False
scene.view_settings.view_transform = 'Filmic'
bpy.context.view_layer.update()

# ---- added for rendering (the .blend has no active camera and no usable light): camera, sun
cam_auto = bpy.data.cameras.new('AutoCamera')
cam_auto.lens = 50.0
cam_auto.sensor_width = 36.0
cam_auto.clip_end = 1000.0
ob_auto_camera = bpy.data.objects.new('AutoCamera', cam_auto)
scene.collection.objects.link(ob_auto_camera)
ob_auto_camera.location = (7.64687, -13.8243, 10.1883)
ob_auto_camera.rotation_euler = (1.09748, -7.21219e-08, 0.694738)
scene.camera = ob_auto_camera
light_auto_sun = bpy.data.lights.new('AutoSun', 'SUN')
light_auto_sun.energy = 3.0
light_auto_sun.angle = 0.0523599
ob_auto_sun = bpy.data.objects.new('AutoSun', light_auto_sun)
scene.collection.objects.link(ob_auto_sun)
ob_auto_sun.rotation_euler = (0.872665, 0.174533, 0.523599)
bpy.context.view_layer.update()
